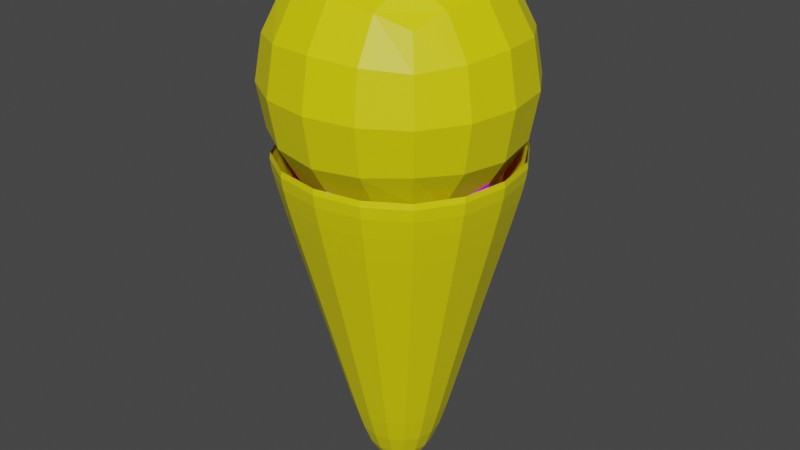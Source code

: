# Source: IceCream.blend  (saved by Blender 2.82.7; exported with 4.5.12 LTS)
import bpy
from mathutils import Matrix  # noqa: F401  (used for matrix-valued properties, if any)

bpy.ops.wm.read_factory_settings(use_empty=True)
scene = bpy.context.scene
scene.name = 'Scene'

# ---- collections
col_collection = bpy.data.collections.new('Collection'); scene.collection.children.link(col_collection)

# ---- images (referenced by path relative to the original .blend; pixels are not part of the script)
import os
ASSET_DIR = os.environ.get("B2B_ASSET_DIR", "")  # directory of the original .blend (textures are referenced by path, not embedded)
HERE = os.path.dirname(os.path.abspath(__file__))  # packed textures are extracted next to this script under _unpacked/

def load_image(name, relpath, width, height, colorspace="sRGB"):
    """Load a texture the original file referenced (path relative to the .blend, or extracted next to this script)."""
    p = next((c for c in (os.path.join(HERE, relpath), os.path.join(ASSET_DIR, relpath)) if relpath and os.path.exists(c)), "")
    if p:
        img = bpy.data.images.load(p, check_existing=True)
        img.name = name
    else:  # same state as the original file: an image datablock whose file is absent (Cycles renders it pink)
        img = bpy.data.images.new(name, width, height)
        img.source = "FILE"
        img.filepath = "//" + (relpath or name)
    img.colorspace_settings.name = colorspace
    return img
img_icecream = load_image('IceCream', 'Textures/IceCream.png', 1024, 1024, 'sRGB')

# ---- materials (node trees are filled in below, after node groups)
mat_icecream = bpy.data.materials.new('IceCream')
mat_icecream.use_transparent_shadow = False
mat_outline = bpy.data.materials.new('Outline')
mat_outline.use_transparent_shadow = False

# ---- material node trees
mat_icecream.use_nodes = True; mat_icecream.node_tree.nodes.clear()
_N = mat_icecream.node_tree.nodes; _L = mat_icecream.node_tree.links
n0 = _N.new('ShaderNodeOutputMaterial'); n0.name = 'Material Output'; n0.location = (300, 300)
n1 = _N.new('ShaderNodeBsdfPrincipled'); n1.name = 'Principled BSDF'; n1.location = (10, 300)
n1.distribution = 'GGX'
n1.subsurface_method = 'BURLEY'
n1.inputs[3].default_value = 1.45
n1.inputs[27].default_value = (0.0, 0.0, 0.0, 1.0)
n1.inputs[28].default_value = 1.0
n2 = _N.new('ShaderNodeTexImage'); n2.name = 'Image Texture'; n2.location = (-382, 130)
n2.image = img_icecream
_L.new(n1.outputs[0], n0.inputs[0])
_L.new(n2.outputs[0], n1.inputs[0])
n0.is_active_output = True
mat_outline.use_nodes = True; mat_outline.node_tree.nodes.clear()
_N = mat_outline.node_tree.nodes; _L = mat_outline.node_tree.links
n0 = _N.new('ShaderNodeOutputMaterial'); n0.name = 'Material Output'; n0.location = (300, 300)
n1 = _N.new('ShaderNodeBsdfPrincipled'); n1.name = 'Principled BSDF'; n1.location = (10, 300)
n1.distribution = 'GGX'
n1.subsurface_method = 'BURLEY'
n1.inputs[0].default_value = (0.8, 0.7235, 0.0, 1.0)
n1.inputs[3].default_value = 1.45
n1.inputs[27].default_value = (0.0, 0.0, 0.0, 1.0)
n1.inputs[28].default_value = 1.0
_L.new(n1.outputs[0], n0.inputs[0])
n0.is_active_output = True

# ---- world
world_world = bpy.data.worlds.new('World'); scene.world = world_world
world_world.use_nodes = True; world_world.node_tree.nodes.clear()
_N = world_world.node_tree.nodes; _L = world_world.node_tree.links
n0 = _N.new('ShaderNodeOutputWorld'); n0.name = 'World Output'; n0.location = (300, 300)
n1 = _N.new('ShaderNodeBackground'); n1.name = 'Background'; n1.location = (10, 300)
n1.inputs[0].default_value = (0.05088, 0.05088, 0.05088, 1.0)
_L.new(n1.outputs[0], n0.inputs[0])
n0.is_active_output = True
world_world.color = (0.05088, 0.05088, 0.05088)
world_world.use_sun_shadow = False
world_world.sun_shadow_jitter_overblur = 0.0

# ---- meshes
me_cube = bpy.data.meshes.new('Cube')
me_cube.from_pydata([(-0.306, -0.306, -0.9795), (-0.6266, -0.6266, 0.8349), (-0.306, 0.306, -0.9795), (-0.6266, 0.6266, 0.8349), (0.306, -0.306, -0.9795), (0.6266, -0.6266, 0.8349), (0.306, 0.306, -0.9795), (0.6266, 0.6266, 0.8349), (-0.4834, -0.4834, 0.006173), (-0.4834, 0.4834, 0.006173), (0.4834, 0.4834, 0.006173), (0.4834, -0.4834, 0.006173), (-0.147, 0.147, -1.665), (-0.147, -0.147, -1.665), (0.147, 0.147, -1.665), (0.147, -0.147, -1.665), (-0.5783, -0.5783, 0.9743), (-0.5783, 0.5783, 0.9743), (0.5783, 0.5783, 0.9743), (0.5783, -0.5783, 0.9743), (-0.4031, -0.4031, 0.8715), (-0.4031, 0.4031, 0.8715), (0.4031, 0.4031, 0.8715), (0.4031, -0.4031, 0.8715), (-0.2712, -0.2712, 0.8458), (-0.2712, 0.2712, 0.8458), (0.2712, 0.2712, 0.8458), (0.2712, -0.2712, 0.8458), (-0.4207, 2.794e-09, -0.9795), (-0.5698, -0.5698, 0.4836), (-0.8616, 6.054e-09, 0.8349), (-0.3932, 0.3932, -0.4932), (2.794e-09, 0.4207, -0.9795), (6.054e-09, 0.8616, 0.8349), (0.3932, 0.3932, -0.4932), (0.4207, 3.725e-09, -0.9795), (0.8616, -6.054e-09, 0.8349), (0.3932, -0.3932, -0.4932), (-2.794e-09, -0.4207, -0.9795), (-6.054e-09, -0.8616, 0.8349), (-0.3932, -0.3932, -0.4932), (-0.5698, 0.5698, 0.4836), (0.5698, 0.5698, 0.4836), (0.5698, -0.5698, 0.4836), (2.328e-09, -0.6646, 0.006173), (0.6646, 2.328e-09, 0.006173), (-2.328e-09, 0.6646, 0.006173), (-0.6646, -2.328e-09, 0.006173), (-0.171, 1.63e-09, -1.713), (2.328e-09, 0.171, -1.713), (0.171, -9.313e-10, -1.713), (-1.397e-09, -0.171, -1.713), (0.2222, -0.2222, -1.413), (0.2222, 0.2222, -1.413), (-0.2222, -0.2222, -1.413), (-0.2222, 0.2222, -1.413), (-0.7952, 1.327e-08, 0.9743), (1.327e-08, 0.7952, 0.9743), (0.7952, -1.327e-08, 0.9743), (-1.327e-08, -0.7952, 0.9743), (0.6295, -0.6295, 0.9761), (-0.6295, -0.6295, 0.9761), (-0.6295, 0.6295, 0.9761), (0.6295, 0.6295, 0.9761), (-0.5542, 9.546e-09, 0.8715), (9.546e-09, 0.5542, 0.8715), (0.5542, -9.546e-09, 0.8715), (-9.546e-09, -0.5542, 0.8715), (0.4872, -0.4872, 0.9229), (-0.4872, -0.4872, 0.9229), (-0.4872, 0.4872, 0.9229), (0.4872, 0.4872, 0.9229), (-0.3306, 2.328e-09, 0.8458), (9.313e-10, 0.3306, 0.8458), (0.3306, 9.313e-10, 0.8458), (0.0, -0.3306, 0.8458), (0.3513, -0.3513, 0.849), (-0.3513, -0.3513, 0.849), (-0.3513, 0.3513, 0.849), (0.3513, 0.3513, 0.849), (-0.7834, 1.17e-08, 0.4836), (1.17e-08, 0.7834, 0.4836), (0.7834, -1.17e-08, 0.4836), (-1.17e-08, -0.7834, 0.4836), (0.304, 2.794e-09, -1.417), (-1.19e-08, -0.8656, 0.9761), (2.16e-08, -0.5406, -0.4932), (0.5406, 2.16e-08, -0.4932), (-2.16e-08, 0.5406, -0.4932), (-0.5406, -2.16e-08, -0.4932), (2.095e-09, 2.794e-09, -1.815), (6.985e-09, -0.304, -1.417), (-2.794e-09, 0.304, -1.417), (-0.304, -3.26e-09, -1.417), (6.723e-09, -0.6698, 0.9229), (1.19e-08, 0.8656, 0.9761), (0.8656, -1.19e-08, 0.9761), (-0.8656, 1.19e-08, 0.9761), (-1.863e-09, -0.4834, 0.849), (-6.723e-09, 0.6698, 0.9229), (0.6698, 6.723e-09, 0.9229), (-0.6698, -6.723e-09, 0.9229), (-5.588e-09, 1.537e-08, 0.8458), (1.863e-09, 0.4834, 0.849), (0.4834, -3.725e-09, 0.849), (-0.4834, 3.725e-09, 0.849)], [], [(8, 29, 80, 47), (29, 1, 30, 80), (80, 30, 3, 41), (47, 80, 41, 9), (9, 41, 81, 46), (41, 3, 33, 81), (81, 33, 7, 42), (46, 81, 42, 10), (10, 42, 82, 45), (42, 7, 36, 82), (82, 36, 5, 43), (45, 82, 43, 11), (11, 43, 83, 44), (43, 5, 39, 83), (83, 39, 1, 29), (44, 83, 29, 8), (6, 35, 84, 53), (35, 4, 52, 84), (84, 52, 15, 50), (53, 84, 50, 14), (1, 39, 85, 61), (39, 5, 60, 85), (85, 60, 19, 59), (61, 85, 59, 16), (4, 37, 86, 38), (37, 11, 44, 86), (86, 44, 8, 40), (38, 86, 40, 0), (6, 34, 87, 35), (34, 10, 45, 87), (87, 45, 11, 37), (35, 87, 37, 4), (2, 31, 88, 32), (31, 9, 46, 88), (88, 46, 10, 34), (32, 88, 34, 6), (0, 40, 89, 28), (40, 8, 47, 89), (89, 47, 9, 31), (28, 89, 31, 2), (12, 49, 90, 48), (49, 14, 50, 90), (90, 50, 15, 51), (48, 90, 51, 13), (4, 38, 91, 52), (38, 0, 54, 91), (91, 54, 13, 51), (52, 91, 51, 15), (2, 32, 92, 55), (32, 6, 53, 92), (92, 53, 14, 49), (55, 92, 49, 12), (0, 28, 93, 54), (28, 2, 55, 93), (93, 55, 12, 48), (54, 93, 48, 13), (16, 59, 94, 69), (59, 19, 68, 94), (94, 68, 23, 67), (69, 94, 67, 20), (7, 33, 95, 63), (33, 3, 62, 95), (95, 62, 17, 57), (63, 95, 57, 18), (5, 36, 96, 60), (36, 7, 63, 96), (96, 63, 18, 58), (60, 96, 58, 19), (3, 30, 97, 62), (30, 1, 61, 97), (97, 61, 16, 56), (62, 97, 56, 17), (20, 67, 98, 77), (67, 23, 76, 98), (98, 76, 27, 75), (77, 98, 75, 24), (18, 57, 99, 71), (57, 17, 70, 99), (99, 70, 21, 65), (71, 99, 65, 22), (19, 58, 100, 68), (58, 18, 71, 100), (100, 71, 22, 66), (68, 100, 66, 23), (17, 56, 101, 70), (56, 16, 69, 101), (101, 69, 20, 64), (70, 101, 64, 21), (26, 73, 102, 74), (73, 25, 72, 102), (102, 72, 24, 75), (74, 102, 75, 27), (22, 65, 103, 79), (65, 21, 78, 103), (103, 78, 25, 73), (79, 103, 73, 26), (23, 66, 104, 76), (66, 22, 79, 104), (104, 79, 26, 74), (76, 104, 74, 27), (21, 64, 105, 78), (64, 20, 77, 105), (105, 77, 24, 72), (78, 105, 72, 25)])
_uv = me_cube.uv_layers.new(name='UVMap')
_uv.uv.foreach_set('vector', [0.61, 0.3668, 0.6169, 0.4371, 0.5333, 0.4371, 0.539, 0.3668, 0.6169, 0.4371, 0.6215, 0.4885, 0.5295, 0.4885, 0.5333, 0.4371, 0.5333, 0.4371, 0.5295, 0.4885, 0.4601, 0.4747, 0.4702, 0.4245, 0.539, 0.3668, 0.5333, 0.4371, 0.4702, 0.4245, 0.4855, 0.3561, 0.8571, 0.3296, 0.8641, 0.3999, 0.7805, 0.3999, 0.7862, 0.3296, 0.8641, 0.3999, 0.8686, 0.4513, 0.7767, 0.4513, 0.7805, 0.3999, 0.7805, 0.3999, 0.7767, 0.4513, 0.7072, 0.4375, 0.7173, 0.3873, 0.7862, 0.3296, 0.7805, 0.3999, 0.7173, 0.3873, 0.7326, 0.3189, 0.9402, 0.7866, 0.9478, 0.8634, 0.8565, 0.8634, 0.8628, 0.7866, 0.9478, 0.8634, 0.9528, 0.9196, 0.8524, 0.9196, 0.8565, 0.8634, 0.8565, 0.8634, 0.8524, 0.9196, 0.7766, 0.9045, 0.7876, 0.8497, 0.8628, 0.7866, 0.8565, 0.8634, 0.7876, 0.8497, 0.8043, 0.775, 0.2346, 0.3033, 0.1835, 0.3522, 0.132, 0.2864, 0.1908, 0.2475, 0.1835, 0.3522, 0.1459, 0.3875, 0.08915, 0.3151, 0.132, 0.2864, 0.132, 0.2864, 0.08915, 0.3151, 0.05717, 0.2519, 0.1029, 0.2289, 0.1908, 0.2475, 0.132, 0.2864, 0.1029, 0.2289, 0.1662, 0.1987, 0.9247, 0.6281, 0.8756, 0.6281, 0.8818, 0.5575, 0.9173, 0.5582, 0.8756, 0.6281, 0.8386, 0.6208, 0.8548, 0.5529, 0.8818, 0.5575, 0.8818, 0.5575, 0.8548, 0.5529, 0.8693, 0.5128, 0.8888, 0.508, 0.9173, 0.5582, 0.8818, 0.5575, 0.8888, 0.508, 0.9107, 0.5164, 0.05717, 0.2519, 0.08915, 0.3151, 0.07337, 0.3272, 0.04125, 0.2638, 0.08915, 0.3151, 0.1459, 0.3875, 0.1303, 0.3999, 0.07337, 0.3272, 0.4302, 0.8026, 0.4302, 0.6719, 0.4425, 0.6777, 0.4425, 0.7978, 0.5126, 0.9012, 0.4302, 0.8026, 0.4425, 0.7978, 0.5181, 0.8883, 0.34, 0.2026, 0.288, 0.2522, 0.2524, 0.2068, 0.3123, 0.1672, 0.288, 0.2522, 0.2346, 0.3033, 0.1908, 0.2475, 0.2524, 0.2068, 0.2524, 0.2068, 0.1908, 0.2475, 0.1662, 0.1987, 0.2324, 0.1672, 0.3123, 0.1672, 0.2524, 0.2068, 0.2324, 0.1672, 0.2967, 0.1364, 0.9247, 0.6281, 0.9323, 0.7063, 0.8693, 0.7063, 0.8756, 0.6281, 0.9323, 0.7063, 0.9402, 0.7866, 0.8628, 0.7866, 0.8693, 0.7063, 0.8693, 0.7063, 0.8628, 0.7866, 0.8043, 0.775, 0.8217, 0.6968, 0.8756, 0.6281, 0.8693, 0.7063, 0.8217, 0.6968, 0.8386, 0.6208, 0.8429, 0.1845, 0.8499, 0.256, 0.7922, 0.256, 0.798, 0.1845, 0.8499, 0.256, 0.8571, 0.3296, 0.7862, 0.3296, 0.7922, 0.256, 0.7922, 0.256, 0.7862, 0.3296, 0.7326, 0.3189, 0.7486, 0.2474, 0.798, 0.1845, 0.7922, 0.256, 0.7486, 0.2474, 0.7641, 0.1777, 0.5957, 0.2216, 0.6027, 0.2932, 0.545, 0.2932, 0.5508, 0.2216, 0.6027, 0.2932, 0.61, 0.3668, 0.539, 0.3668, 0.545, 0.2932, 0.545, 0.2932, 0.539, 0.3668, 0.4855, 0.3561, 0.5014, 0.2846, 0.5508, 0.2216, 0.545, 0.2932, 0.5014, 0.2846, 0.5169, 0.2149, 0.8301, 0.08214, 0.81, 0.07443, 0.8182, 0.05514, 0.8402, 0.07129, 0.9217, 0.5045, 0.9107, 0.5164, 0.8888, 0.508, 0.8977, 0.4869, 0.4266, 0.1034, 0.4274, 0.1306, 0.4126, 0.1294, 0.4063, 0.1088, 0.5628, 0.1116, 0.571, 0.09232, 0.593, 0.1085, 0.5829, 0.1193, 0.34, 0.2026, 0.3123, 0.1672, 0.3667, 0.1317, 0.3862, 0.1578, 0.3123, 0.1672, 0.2967, 0.1364, 0.3548, 0.1097, 0.3667, 0.1317, 0.3667, 0.1317, 0.3548, 0.1097, 0.3918, 0.09757, 0.4063, 0.1088, 0.3862, 0.1578, 0.3667, 0.1317, 0.4063, 0.1088, 0.4126, 0.1294, 0.8429, 0.1845, 0.798, 0.1845, 0.8036, 0.1198, 0.8361, 0.1205, 0.798, 0.1845, 0.7641, 0.1777, 0.7789, 0.1156, 0.8036, 0.1198, 0.8036, 0.1198, 0.7789, 0.1156, 0.7922, 0.0789, 0.81, 0.07443, 0.8361, 0.1205, 0.8036, 0.1198, 0.81, 0.07443, 0.8301, 0.08214, 0.5957, 0.2216, 0.5508, 0.2216, 0.5564, 0.1569, 0.589, 0.1576, 0.5508, 0.2216, 0.5169, 0.2149, 0.5317, 0.1527, 0.5564, 0.1569, 0.5564, 0.1569, 0.5317, 0.1527, 0.545, 0.1161, 0.5628, 0.1116, 0.589, 0.1576, 0.5564, 0.1569, 0.5628, 0.1116, 0.5829, 0.1193, 0.5181, 0.8883, 0.4425, 0.7978, 0.4643, 0.7893, 0.5281, 0.8655, 0.4425, 0.7978, 0.4425, 0.6777, 0.4643, 0.6881, 0.4643, 0.7893, 0.4643, 0.7893, 0.4643, 0.6881, 0.4845, 0.6976, 0.4845, 0.7814, 0.5281, 0.8655, 0.4643, 0.7893, 0.4845, 0.7814, 0.5373, 0.8445, 0.7072, 0.4375, 0.7767, 0.4513, 0.7765, 0.4712, 0.7067, 0.4574, 0.7767, 0.4513, 0.8686, 0.4513, 0.8689, 0.4712, 0.7765, 0.4712, 0.7322, 0.6844, 0.7322, 0.8152, 0.7199, 0.8093, 0.7199, 0.6892, 0.6498, 0.5859, 0.7322, 0.6844, 0.7199, 0.6892, 0.6443, 0.5987, 0.7766, 0.9045, 0.8524, 0.9196, 0.8522, 0.9413, 0.776, 0.9261, 0.8524, 0.9196, 0.9528, 0.9196, 0.9531, 0.9413, 0.8522, 0.9413, 0.5246, 0.5859, 0.6498, 0.5859, 0.6443, 0.5987, 0.5292, 0.5987, 0.4302, 0.6719, 0.5246, 0.5859, 0.5292, 0.5987, 0.4425, 0.6777, 0.4601, 0.4747, 0.5295, 0.4885, 0.5293, 0.5084, 0.4596, 0.4945, 0.5295, 0.4885, 0.6215, 0.4885, 0.6217, 0.5084, 0.5293, 0.5084, 0.6378, 0.9012, 0.5126, 0.9012, 0.5181, 0.8883, 0.6332, 0.8883, 0.7322, 0.8152, 0.6378, 0.9012, 0.6332, 0.8883, 0.7199, 0.8093, 0.5373, 0.8445, 0.4845, 0.7814, 0.4969, 0.7765, 0.5429, 0.8315, 0.4845, 0.7814, 0.4845, 0.6976, 0.4969, 0.7035, 0.4969, 0.7765, 0.4969, 0.7765, 0.4969, 0.7035, 0.5161, 0.7126, 0.5235, 0.7661, 0.5429, 0.8315, 0.4969, 0.7765, 0.5235, 0.7661, 0.5516, 0.8114, 0.6443, 0.5987, 0.7199, 0.6892, 0.6981, 0.6978, 0.6343, 0.6215, 0.7199, 0.6892, 0.7199, 0.8093, 0.6981, 0.799, 0.6981, 0.6978, 0.6981, 0.6978, 0.6981, 0.799, 0.6779, 0.7894, 0.6779, 0.7057, 0.6343, 0.6215, 0.6981, 0.6978, 0.6779, 0.7057, 0.6251, 0.6426, 0.4425, 0.6777, 0.5292, 0.5987, 0.5374, 0.6215, 0.4643, 0.6881, 0.5292, 0.5987, 0.6443, 0.5987, 0.6343, 0.6215, 0.5374, 0.6215, 0.5374, 0.6215, 0.6343, 0.6215, 0.6251, 0.6426, 0.5449, 0.6426, 0.4643, 0.6881, 0.5374, 0.6215, 0.5449, 0.6426, 0.4845, 0.6976, 0.7199, 0.8093, 0.6332, 0.8883, 0.625, 0.8655, 0.6981, 0.799, 0.6332, 0.8883, 0.5181, 0.8883, 0.5281, 0.8655, 0.625, 0.8655, 0.625, 0.8655, 0.5281, 0.8655, 0.5373, 0.8445, 0.6175, 0.8445, 0.6981, 0.799, 0.625, 0.8655, 0.6175, 0.8445, 0.6779, 0.7894, 0.6108, 0.6756, 0.6389, 0.7209, 0.5812, 0.7435, 0.5596, 0.6833, 0.6389, 0.7209, 0.6463, 0.7744, 0.6028, 0.8037, 0.5812, 0.7435, 0.5812, 0.7435, 0.6028, 0.8037, 0.5516, 0.8114, 0.5235, 0.7661, 0.5596, 0.6833, 0.5812, 0.7435, 0.5235, 0.7661, 0.5161, 0.7126, 0.6251, 0.6426, 0.6779, 0.7057, 0.6655, 0.7105, 0.6195, 0.6555, 0.6779, 0.7057, 0.6779, 0.7894, 0.6655, 0.7835, 0.6655, 0.7105, 0.6655, 0.7105, 0.6655, 0.7835, 0.6463, 0.7744, 0.6389, 0.7209, 0.6195, 0.6555, 0.6655, 0.7105, 0.6389, 0.7209, 0.6108, 0.6756, 0.4845, 0.6976, 0.5449, 0.6426, 0.5496, 0.6555, 0.4969, 0.7035, 0.5449, 0.6426, 0.6251, 0.6426, 0.6195, 0.6555, 0.5496, 0.6555, 0.5496, 0.6555, 0.6195, 0.6555, 0.6108, 0.6756, 0.5596, 0.6833, 0.4969, 0.7035, 0.5496, 0.6555, 0.5596, 0.6833, 0.5161, 0.7126, 0.6779, 0.7894, 0.6175, 0.8445, 0.6128, 0.8316, 0.6655, 0.7835, 0.6175, 0.8445, 0.5373, 0.8445, 0.5429, 0.8315, 0.6128, 0.8316, 0.6128, 0.8316, 0.5429, 0.8315, 0.5516, 0.8114, 0.6028, 0.8037, 0.6655, 0.7835, 0.6128, 0.8316, 0.6028, 0.8037, 0.6463, 0.7744])
me_cube.materials.append(mat_icecream)
me_cube.use_remesh_fix_poles = True
me_cube.use_remesh_preserve_attributes = False
me_cube.use_mirror_vertex_groups = False
me_cube.update()
me_cube_002 = bpy.data.meshes.new('Cube.002')
me_cube_002.from_pydata([(-0.5, -0.5, -0.5), (-0.5, -0.5, 0.5), (-0.5, 0.5, -0.5), (-0.5, 0.5, 0.5), (0.5, -0.5, -0.5), (0.5, -0.5, 0.5), (0.5, 0.5, -0.5), (0.5, 0.5, 0.5), (-0.5729, 0.2966, -0.5729), (-0.6096, 9.313e-10, -0.6096), (-0.5729, -0.2966, -0.5729), (-0.5729, -0.5729, -0.2966), (-0.6096, -0.6096, -1.863e-09), (-0.5729, -0.5729, 0.2966), (-0.5729, -0.2966, 0.5729), (-0.6096, -6.519e-09, 0.6096), (-0.5729, 0.2966, 0.5729), (-0.5729, 0.5729, 0.2966), (-0.6096, 0.6096, -2.794e-09), (-0.5729, 0.5729, -0.2966), (0.2966, 0.5729, -0.5729), (1.583e-08, 0.6096, -0.6096), (-0.2966, 0.5729, -0.5729), (-0.2966, 0.5729, 0.5729), (-5.588e-09, 0.6096, 0.6096), (0.2966, 0.5729, 0.5729), (0.5729, 0.5729, 0.2966), (0.6096, 0.6096, -2.794e-09), (0.5729, 0.5729, -0.2966), (0.5729, -0.2966, -0.5729), (0.6096, -1.676e-08, -0.6096), (0.5729, 0.2966, -0.5729), (0.5729, 0.2966, 0.5729), (0.6096, -1.863e-09, 0.6096), (0.5729, -0.2966, 0.5729), (0.5729, -0.5729, 0.2966), (0.6096, -0.6096, -2.794e-09), (0.5729, -0.5729, -0.2966), (-0.2966, -0.5729, -0.5729), (-1.211e-08, -0.6096, -0.6096), (0.2966, -0.5729, -0.5729), (0.2966, -0.5729, 0.5729), (-9.313e-10, -0.6096, 0.6096), (-0.2966, -0.5729, 0.5729), (-0.729, -0.3162, -0.3162), (-0.7818, -0.3331, -5.588e-09), (-0.729, -0.3162, 0.3162), (-0.7818, 1.024e-08, -0.3331), (-0.8395, -1.211e-08, 5.588e-09), (-0.7818, -5.588e-09, 0.3331), (-0.729, 0.3162, -0.3162), (-0.7818, 0.3331, 1.118e-08), (-0.729, 0.3162, 0.3162), (-0.3162, 0.729, -0.3162), (-0.3331, 0.7818, -9.313e-09), (-0.3162, 0.729, 0.3162), (2.515e-08, 0.7818, -0.3331), (9.313e-09, 0.8395, 4.657e-09), (-5.588e-09, 0.7818, 0.3331), (0.3162, 0.729, -0.3162), (0.3331, 0.7818, 7.451e-09), (0.3162, 0.729, 0.3162), (0.729, 0.3162, -0.3162), (0.7818, 0.3331, -9.313e-09), (0.729, 0.3162, 0.3162), (0.7818, -2.887e-08, -0.3331), (0.8395, -1.304e-08, 5.588e-09), (0.7818, 5.588e-09, 0.3331), (0.729, -0.3162, -0.3162), (0.7818, -0.3331, 7.451e-09), (0.729, -0.3162, 0.3162), (0.3162, -0.729, -0.3162), (0.3331, -0.7818, -9.313e-09), (0.3162, -0.729, 0.3162), (-2.515e-08, -0.7818, -0.3331), (-9.313e-09, -0.8395, 4.657e-09), (5.588e-09, -0.7818, 0.3331), (-0.3162, -0.729, -0.3162), (-0.3331, -0.7818, 7.451e-09), (-0.3162, -0.729, 0.3162), (-0.3162, 0.3162, -0.729), (-7.451e-09, 0.3331, -0.7818), (0.3162, 0.3162, -0.729), (-0.3331, -1.397e-08, -0.7818), (0.0, -5.588e-09, -0.8395), (0.3331, 1.863e-09, -0.7818), (-0.3162, -0.3162, -0.729), (1.211e-08, -0.3331, -0.7818), (0.3162, -0.3162, -0.729), (0.3162, 0.3162, 0.729), (1.118e-08, 0.3331, 0.7818), (-0.3162, 0.3162, 0.729), (0.3331, -2.142e-08, 0.7818), (-9.313e-10, -1.397e-08, 0.8395), (-0.3331, 1.863e-09, 0.7818), (0.3162, -0.3162, 0.729), (-1.676e-08, -0.3331, 0.7818), (-0.3162, -0.3162, 0.729)], [], [(44, 45, 48, 47), (45, 46, 49, 48), (47, 48, 51, 50), (48, 49, 52, 51), (0, 11, 44, 10), (11, 12, 45, 44), (12, 13, 46, 45), (13, 1, 14, 46), (46, 14, 15, 49), (49, 15, 16, 52), (52, 16, 3, 17), (51, 52, 17, 18), (50, 51, 18, 19), (8, 50, 19, 2), (9, 47, 50, 8), (10, 44, 47, 9), (53, 54, 57, 56), (54, 55, 58, 57), (56, 57, 60, 59), (57, 58, 61, 60), (2, 19, 53, 22), (19, 18, 54, 53), (18, 17, 55, 54), (17, 3, 23, 55), (55, 23, 24, 58), (58, 24, 25, 61), (61, 25, 7, 26), (60, 61, 26, 27), (59, 60, 27, 28), (20, 59, 28, 6), (21, 56, 59, 20), (22, 53, 56, 21), (62, 63, 66, 65), (63, 64, 67, 66), (65, 66, 69, 68), (66, 67, 70, 69), (6, 28, 62, 31), (28, 27, 63, 62), (27, 26, 64, 63), (26, 7, 32, 64), (64, 32, 33, 67), (67, 33, 34, 70), (70, 34, 5, 35), (69, 70, 35, 36), (68, 69, 36, 37), (29, 68, 37, 4), (30, 65, 68, 29), (31, 62, 65, 30), (71, 72, 75, 74), (72, 73, 76, 75), (74, 75, 78, 77), (75, 76, 79, 78), (4, 37, 71, 40), (37, 36, 72, 71), (36, 35, 73, 72), (35, 5, 41, 73), (73, 41, 42, 76), (76, 42, 43, 79), (79, 43, 1, 13), (78, 79, 13, 12), (77, 78, 12, 11), (38, 77, 11, 0), (39, 74, 77, 38), (40, 71, 74, 39), (80, 81, 84, 83), (81, 82, 85, 84), (83, 84, 87, 86), (84, 85, 88, 87), (2, 22, 80, 8), (22, 21, 81, 80), (21, 20, 82, 81), (20, 6, 31, 82), (82, 31, 30, 85), (85, 30, 29, 88), (88, 29, 4, 40), (87, 88, 40, 39), (86, 87, 39, 38), (10, 86, 38, 0), (9, 83, 86, 10), (8, 80, 83, 9), (89, 90, 93, 92), (90, 91, 94, 93), (92, 93, 96, 95), (93, 94, 97, 96), (7, 25, 89, 32), (25, 24, 90, 89), (24, 23, 91, 90), (23, 3, 16, 91), (91, 16, 15, 94), (94, 15, 14, 97), (97, 14, 1, 43), (96, 97, 43, 42), (95, 96, 42, 41), (34, 95, 41, 5), (33, 92, 95, 34), (32, 89, 92, 33)])
_uv = me_cube_002.uv_layers.new(name='UVMap')
_uv.uv.foreach_set('vector', [0.1914, 0.9025, 0.2278, 0.8961, 0.2396, 0.9171, 0.1995, 0.9213, 0.2278, 0.8961, 0.2631, 0.8875, 0.2793, 0.911, 0.2396, 0.9171, 0.1995, 0.9213, 0.2396, 0.9171, 0.2445, 0.9396, 0.206, 0.9403, 0.2396, 0.9171, 0.2793, 0.911, 0.2829, 0.9394, 0.2445, 0.9396, 0.1561, 0.8916, 0.1802, 0.8854, 0.1914, 0.9025, 0.1564, 0.9062, 0.1802, 0.8854, 0.2126, 0.8778, 0.2278, 0.8961, 0.1914, 0.9025, 0.2126, 0.8778, 0.2445, 0.8695, 0.2631, 0.8875, 0.2278, 0.8961, 0.2445, 0.8695, 0.2677, 0.8613, 0.2908, 0.8713, 0.2631, 0.8875, 0.2631, 0.8875, 0.2908, 0.8713, 0.3154, 0.8976, 0.2793, 0.911, 0.2793, 0.5918, 0.3154, 0.5784, 0.3182, 0.6259, 0.2829, 0.6202, 0.2829, 0.6202, 0.3182, 0.6259, 0.3028, 0.6513, 0.2768, 0.6459, 0.2445, 0.6204, 0.2829, 0.6202, 0.2768, 0.6459, 0.2417, 0.6419, 0.206, 0.6211, 0.2445, 0.6204, 0.2417, 0.6419, 0.2065, 0.6391, 0.1707, 0.6241, 0.206, 0.6211, 0.2065, 0.6391, 0.1799, 0.6371, 0.1614, 0.6061, 0.1995, 0.6021, 0.206, 0.6211, 0.1707, 0.6241, 0.1564, 0.9062, 0.1914, 0.9025, 0.1995, 0.9213, 0.1614, 0.9252, 0.1958, 0.6562, 0.2323, 0.6623, 0.2173, 0.6821, 0.1799, 0.6738, 0.2323, 0.6623, 0.2687, 0.6696, 0.2542, 0.6918, 0.2173, 0.6821, 0.1799, 0.6738, 0.2173, 0.6821, 0.1996, 0.7007, 0.1651, 0.6921, 0.2173, 0.6821, 0.2542, 0.6918, 0.2336, 0.71, 0.1996, 0.7007, 0.1799, 0.6371, 0.2065, 0.6391, 0.1958, 0.6562, 0.1636, 0.6482, 0.2065, 0.6391, 0.2417, 0.6419, 0.2323, 0.6623, 0.1958, 0.6562, 0.2417, 0.6419, 0.2768, 0.6459, 0.2687, 0.6696, 0.2323, 0.6623, 0.2768, 0.6459, 0.3028, 0.6513, 0.3029, 0.6779, 0.2687, 0.6696, 0.2687, 0.6696, 0.3029, 0.6779, 0.2868, 0.706, 0.2542, 0.6918, 0.2542, 0.6918, 0.2868, 0.706, 0.261, 0.7231, 0.2336, 0.71, 0.2336, 0.71, 0.261, 0.7231, 0.239, 0.732, 0.2149, 0.7258, 0.1996, 0.7007, 0.2336, 0.71, 0.2149, 0.7258, 0.1825, 0.7182, 0.1651, 0.6921, 0.1996, 0.7007, 0.1825, 0.7182, 0.1506, 0.7099, 0.1317, 0.6848, 0.1651, 0.6921, 0.1506, 0.7099, 0.1274, 0.7017, 0.1448, 0.6649, 0.1799, 0.6738, 0.1651, 0.6921, 0.1317, 0.6848, 0.1636, 0.6482, 0.1958, 0.6562, 0.1799, 0.6738, 0.1448, 0.6649, 0.132, 0.7279, 0.1673, 0.7366, 0.1555, 0.7575, 0.1158, 0.7514, 0.1673, 0.7366, 0.2037, 0.7429, 0.1956, 0.7617, 0.1555, 0.7575, 0.1158, 0.7514, 0.1555, 0.7575, 0.1506, 0.78, 0.1122, 0.7798, 0.1555, 0.7575, 0.1956, 0.7617, 0.1891, 0.7807, 0.1506, 0.78, 0.1274, 0.7017, 0.1506, 0.7099, 0.132, 0.7279, 0.1043, 0.7117, 0.1506, 0.7099, 0.1825, 0.7182, 0.1673, 0.7366, 0.132, 0.7279, 0.1825, 0.7182, 0.2149, 0.7258, 0.2037, 0.7429, 0.1673, 0.7366, 0.2149, 0.7258, 0.239, 0.732, 0.2387, 0.7466, 0.2037, 0.7429, 0.2037, 0.7429, 0.2387, 0.7466, 0.2337, 0.7656, 0.1956, 0.7617, 0.1956, 0.7617, 0.2337, 0.7656, 0.2244, 0.7837, 0.1891, 0.7807, 0.1891, 0.7807, 0.2244, 0.7837, 0.2152, 0.7967, 0.1886, 0.7987, 0.1506, 0.78, 0.1891, 0.7807, 0.1886, 0.7987, 0.1534, 0.8015, 0.1122, 0.7798, 0.1506, 0.78, 0.1534, 0.8015, 0.1183, 0.8055, 0.07685, 0.7855, 0.1122, 0.7798, 0.1183, 0.8055, 0.09227, 0.8109, 0.07966, 0.738, 0.1158, 0.7514, 0.1122, 0.7798, 0.07685, 0.7855, 0.1043, 0.7117, 0.132, 0.7279, 0.1158, 0.7514, 0.07966, 0.738, 0.1264, 0.8292, 0.1628, 0.8219, 0.1778, 0.8417, 0.1409, 0.8514, 0.1628, 0.8219, 0.1993, 0.8158, 0.2152, 0.8334, 0.1778, 0.8417, 0.1409, 0.8514, 0.1778, 0.8417, 0.1955, 0.8603, 0.1615, 0.8695, 0.1778, 0.8417, 0.2152, 0.8334, 0.23, 0.8517, 0.1955, 0.8603, 0.09227, 0.8109, 0.1183, 0.8055, 0.1264, 0.8292, 0.09217, 0.8375, 0.1183, 0.8055, 0.1534, 0.8015, 0.1628, 0.8219, 0.1264, 0.8292, 0.1534, 0.8015, 0.1886, 0.7987, 0.1993, 0.8158, 0.1628, 0.8219, 0.1886, 0.7987, 0.2152, 0.7967, 0.2315, 0.8077, 0.1993, 0.8158, 0.1993, 0.8158, 0.2315, 0.8077, 0.2503, 0.8244, 0.2152, 0.8334, 0.2152, 0.8334, 0.2503, 0.8244, 0.2634, 0.8444, 0.23, 0.8517, 0.23, 0.8517, 0.2634, 0.8444, 0.2677, 0.8613, 0.2445, 0.8695, 0.1955, 0.8603, 0.23, 0.8517, 0.2445, 0.8695, 0.2126, 0.8778, 0.1615, 0.8695, 0.1955, 0.8603, 0.2126, 0.8778, 0.1802, 0.8854, 0.1341, 0.8827, 0.1615, 0.8695, 0.1802, 0.8854, 0.1561, 0.8916, 0.1083, 0.8656, 0.1409, 0.8514, 0.1615, 0.8695, 0.1341, 0.8827, 0.09217, 0.8375, 0.1264, 0.8292, 0.1409, 0.8514, 0.1083, 0.8656, 0.1393, 0.6335, 0.1118, 0.6515, 0.08493, 0.623, 0.1235, 0.6113, 0.1118, 0.6515, 0.09625, 0.681, 0.05786, 0.6771, 0.08493, 0.623, 0.1235, 0.6113, 0.08493, 0.623, 0.08395, 0.5753, 0.1207, 0.5851, 0.08493, 0.623, 0.05786, 0.6771, 0.05668, 0.5258, 0.08395, 0.5753, 0.1799, 0.6371, 0.1636, 0.6482, 0.1393, 0.6335, 0.1707, 0.6241, 0.1636, 0.6482, 0.1448, 0.6649, 0.1118, 0.6515, 0.1393, 0.6335, 0.1448, 0.6649, 0.1317, 0.6848, 0.09625, 0.681, 0.1118, 0.6515, 0.1317, 0.6848, 0.1274, 0.7017, 0.1043, 0.7117, 0.09625, 0.681, 0.09625, 0.681, 0.1043, 0.7117, 0.07966, 0.738, 0.05786, 0.6771, 0.05786, 0.6771, 0.07966, 0.738, 0.07685, 0.7855, 0.05668, 0.5258, 0.05668, 0.845, 0.07685, 0.7855, 0.09227, 0.8109, 0.09217, 0.8375, 0.08395, 0.8944, 0.05668, 0.845, 0.09217, 0.8375, 0.1083, 0.8656, 0.1207, 0.9043, 0.08395, 0.8944, 0.1083, 0.8656, 0.1341, 0.8827, 0.1564, 0.9062, 0.1207, 0.9043, 0.1341, 0.8827, 0.1561, 0.8916, 0.1614, 0.9252, 0.1235, 0.9305, 0.1207, 0.9043, 0.1564, 0.9062, 0.1707, 0.6241, 0.1393, 0.6335, 0.1235, 0.6113, 0.1614, 0.6061, 0.2744, 0.7447, 0.3112, 0.7349, 0.3102, 0.7826, 0.2716, 0.7709, 0.3112, 0.7349, 0.3384, 0.6854, 0.3372, 0.8367, 0.3102, 0.7826, 0.2716, 0.7709, 0.3102, 0.7826, 0.2833, 0.8111, 0.2558, 0.7931, 0.3102, 0.7826, 0.3372, 0.8367, 0.2988, 0.8406, 0.2833, 0.8111, 0.239, 0.732, 0.261, 0.7231, 0.2744, 0.7447, 0.2387, 0.7466, 0.261, 0.7231, 0.2868, 0.706, 0.3112, 0.7349, 0.2744, 0.7447, 0.2868, 0.706, 0.3029, 0.6779, 0.3384, 0.6854, 0.3112, 0.7349, 0.3029, 0.6779, 0.3028, 0.6513, 0.3182, 0.6259, 0.3384, 0.6854, 0.3384, 0.6854, 0.3182, 0.6259, 0.3154, 0.5784, 0.3372, 0.5175, 0.3372, 0.8367, 0.3154, 0.8976, 0.2908, 0.8713, 0.2988, 0.8406, 0.2988, 0.8406, 0.2908, 0.8713, 0.2677, 0.8613, 0.2634, 0.8444, 0.2833, 0.8111, 0.2988, 0.8406, 0.2634, 0.8444, 0.2503, 0.8244, 0.2558, 0.7931, 0.2833, 0.8111, 0.2503, 0.8244, 0.2315, 0.8077, 0.2244, 0.7837, 0.2558, 0.7931, 0.2315, 0.8077, 0.2152, 0.7967, 0.2337, 0.7656, 0.2716, 0.7709, 0.2558, 0.7931, 0.2244, 0.7837, 0.2387, 0.7466, 0.2744, 0.7447, 0.2716, 0.7709, 0.2337, 0.7656])
me_cube_002.materials.append(mat_icecream)
me_cube_002.use_remesh_fix_poles = True
me_cube_002.use_remesh_preserve_attributes = False
me_cube_002.use_mirror_vertex_groups = False
me_cube_002.use_paint_bone_selection = False
me_cube_002.use_paint_mask = True
me_cube_002.update()
me_cube_005 = bpy.data.meshes.new('Cube.005')
me_cube_005.from_pydata([(-0.5, -0.5, -0.5), (-0.5, -0.5, 0.5), (-0.5, 0.5, -0.5), (-0.5, 0.5, 0.5), (0.5, -0.5, -0.5), (0.5, -0.5, 0.5), (0.5, 0.5, -0.5), (0.5, 0.5, 0.5), (-0.2659, -0.277, -2.118), (-0.5539, -0.565, -0.5734), (-0.2659, 0.2726, -2.118), (-0.5539, 0.5606, -0.5734), (0.2837, -0.277, -2.118), (0.5717, -0.565, -0.5734), (0.2837, 0.2726, -2.118), (0.5717, 0.5606, -0.5734), (-0.4252, -0.4363, -1.279), (-0.4252, 0.4319, -1.279), (0.443, 0.4319, -1.279), (0.443, -0.4363, -1.279), (-0.1231, 0.1298, -2.701), (-0.1231, -0.1342, -2.701), (0.1409, 0.1298, -2.701), (0.1409, -0.1342, -2.701), (-0.5729, 0.2966, -0.5729), (-0.6096, 9.313e-10, -0.6096), (-0.5729, -0.2966, -0.5729), (-0.5729, -0.5729, -0.2966), (-0.6096, -0.6096, -1.863e-09), (-0.5729, -0.5729, 0.2966), (-0.5729, -0.2966, 0.5729), (-0.6096, -6.519e-09, 0.6096), (-0.5729, 0.2966, 0.5729), (-0.5729, 0.5729, 0.2966), (-0.6096, 0.6096, -2.794e-09), (-0.5729, 0.5729, -0.2966), (0.2966, 0.5729, -0.5729), (1.583e-08, 0.6096, -0.6096), (-0.2966, 0.5729, -0.5729), (-0.2966, 0.5729, 0.5729), (-5.588e-09, 0.6096, 0.6096), (0.2966, 0.5729, 0.5729), (0.5729, 0.5729, 0.2966), (0.6096, 0.6096, -2.794e-09), (0.5729, 0.5729, -0.2966), (0.5729, -0.2966, -0.5729), (0.6096, -1.676e-08, -0.6096), (0.5729, 0.2966, -0.5729), (0.5729, 0.2966, 0.5729), (0.6096, -1.863e-09, 0.6096), (0.5729, -0.2966, 0.5729), (0.5729, -0.5729, 0.2966), (0.6096, -0.6096, -2.794e-09), (0.5729, -0.5729, -0.2966), (-0.2966, -0.5729, -0.5729), (-1.211e-08, -0.6096, -0.6096), (0.2966, -0.5729, -0.5729), (0.2966, -0.5729, 0.5729), (-9.313e-10, -0.6096, 0.6096), (-0.2966, -0.5729, 0.5729), (-0.3432, 0.1481, -2.118), (-0.3689, -0.002207, -2.118), (-0.3432, -0.1525, -2.118), (-0.4656, -0.4767, -1.069), (-0.5028, -0.5139, -0.8725), (-0.5334, -0.5445, -0.7031), (-0.7122, -0.31, -0.5734), (-0.7649, -0.002207, -0.5734), (-0.7122, 0.3056, -0.5734), (-0.3845, 0.3912, -1.492), (-0.3442, 0.3509, -1.704), (-0.3046, 0.3113, -1.913), (0.1592, 0.3499, -2.118), (0.008881, 0.3756, -2.118), (-0.1414, 0.3499, -2.118), (-0.2989, 0.7189, -0.5734), (0.008881, 0.7716, -0.5734), (0.3166, 0.7189, -0.5734), (0.4023, 0.3912, -1.492), (0.362, 0.3509, -1.704), (0.3224, 0.3113, -1.913), (0.3609, -0.1525, -2.118), (0.3867, -0.002207, -2.118), (0.3609, 0.1481, -2.118), (0.7299, 0.3056, -0.5734), (0.7827, -0.002207, -0.5734), (0.7299, -0.31, -0.5734), (0.4023, -0.3956, -1.492), (0.362, -0.3553, -1.704), (0.3224, -0.3157, -1.913), (-0.1414, -0.3543, -2.118), (0.008881, -0.38, -2.118), (0.1592, -0.3543, -2.118), (0.3166, -0.7233, -0.5734), (0.008881, -0.776, -0.5734), (-0.2989, -0.7233, -0.5734), (-0.3046, -0.3157, -1.913), (-0.3442, -0.3553, -1.704), (-0.3845, -0.3956, -1.492), (-0.5334, 0.5401, -0.7031), (-0.5028, 0.5095, -0.8725), (-0.4656, 0.4723, -1.069), (0.5512, 0.5401, -0.7031), (0.5206, 0.5095, -0.8725), (0.4834, 0.4723, -1.069), (0.5512, -0.5445, -0.7031), (0.5206, -0.5139, -0.8725), (0.4834, -0.4767, -1.069), (0.2463, -0.5584, -1.279), (0.008881, -0.5991, -1.279), (-0.2285, -0.5584, -1.279), (0.5651, 0.2352, -1.279), (0.6058, -0.002207, -1.279), (0.5651, -0.2396, -1.279), (-0.2285, 0.554, -1.279), (0.008881, 0.5947, -1.279), (0.2463, 0.554, -1.279), (-0.5473, -0.2396, -1.279), (-0.588, -0.002207, -1.279), (-0.5473, 0.2352, -1.279), (-0.1377, 0.07519, -2.729), (-0.1447, -0.002207, -2.743), (-0.1377, -0.07961, -2.729), (0.08628, 0.1444, -2.729), (0.008881, 0.1514, -2.743), (-0.06852, 0.1444, -2.729), (0.1555, -0.07961, -2.729), (0.1624, -0.002207, -2.743), (0.1555, 0.07519, -2.729), (-0.06852, -0.1488, -2.729), (0.008881, -0.1558, -2.743), (0.08628, -0.1488, -2.729), (0.2459, -0.2392, -2.314), (0.2085, -0.2018, -2.487), (0.1712, -0.1646, -2.621), (0.1712, 0.1601, -2.621), (0.2085, 0.1974, -2.487), (0.2459, 0.2348, -2.314), (-0.2282, -0.2392, -2.314), (-0.1907, -0.2018, -2.487), (-0.1535, -0.1646, -2.621), (-0.1535, 0.1601, -2.621), (-0.1907, 0.1974, -2.487), (-0.2282, 0.2348, -2.314), (0.5794, -0.5727, -0.4925), (0.5742, -0.5676, -0.4532), (-0.5565, -0.5676, -0.4532), (-0.5616, -0.5727, -0.4925), (-0.5616, 0.5683, -0.4925), (-0.5565, 0.5632, -0.4532), (0.5742, 0.5632, -0.4532), (0.5794, 0.5683, -0.4925), (-0.729, -0.3162, -0.3162), (-0.7818, -0.3331, -5.588e-09), (-0.729, -0.3162, 0.3162), (-0.7818, 1.024e-08, -0.3331), (-0.8395, -1.211e-08, 5.588e-09), (-0.7818, -5.588e-09, 0.3331), (-0.729, 0.3162, -0.3162), (-0.7818, 0.3331, 1.118e-08), (-0.729, 0.3162, 0.3162), (-0.3162, 0.729, -0.3162), (-0.3331, 0.7818, -9.313e-09), (-0.3162, 0.729, 0.3162), (2.515e-08, 0.7818, -0.3331), (9.313e-09, 0.8395, 4.657e-09), (-5.588e-09, 0.7818, 0.3331), (0.3162, 0.729, -0.3162), (0.3331, 0.7818, 7.451e-09), (0.3162, 0.729, 0.3162), (0.729, 0.3162, -0.3162), (0.7818, 0.3331, -9.313e-09), (0.729, 0.3162, 0.3162), (0.7818, -2.887e-08, -0.3331), (0.8395, -1.304e-08, 5.588e-09), (0.7818, 5.588e-09, 0.3331), (0.729, -0.3162, -0.3162), (0.7818, -0.3331, 7.451e-09), (0.729, -0.3162, 0.3162), (0.3162, -0.729, -0.3162), (0.3331, -0.7818, -9.313e-09), (0.3162, -0.729, 0.3162), (-2.515e-08, -0.7818, -0.3331), (-9.313e-09, -0.8395, 4.657e-09), (5.588e-09, -0.7818, 0.3331), (-0.3162, -0.729, -0.3162), (-0.3331, -0.7818, 7.451e-09), (-0.3162, -0.729, 0.3162), (0.3162, 0.3162, 0.729), (1.118e-08, 0.3331, 0.7818), (-0.3162, 0.3162, 0.729), (0.3331, -2.142e-08, 0.7818), (-9.313e-10, -1.397e-08, 0.8395), (-0.3331, 1.863e-09, 0.7818), (0.3162, -0.3162, 0.729), (-1.676e-08, -0.3331, 0.7818), (-0.3162, -0.3162, 0.729), (-0.5991, -0.2617, -1.069), (-0.6467, -0.282, -0.8725), (-0.6859, -0.2988, -0.7031), (-0.6436, -0.002207, -1.069), (-0.6947, -0.002207, -0.8725), (-0.7367, -0.002207, -0.7031), (-0.5991, 0.2573, -1.069), (-0.6467, 0.2776, -0.8725), (-0.6859, 0.2943, -0.7031), (-0.2506, 0.6058, -1.069), (-0.271, 0.6534, -0.8725), (-0.2877, 0.6926, -0.7031), (0.008881, 0.6502, -1.069), (0.008881, 0.7014, -0.8725), (0.008881, 0.7434, -0.7031), (0.2684, 0.6058, -1.069), (0.2887, 0.6534, -0.8725), (0.3054, 0.6926, -0.7031), (0.6168, 0.2573, -1.069), (0.6645, 0.2776, -0.8725), (0.7037, 0.2943, -0.7031), (0.6613, -0.002207, -1.069), (0.7125, -0.002207, -0.8725), (0.7545, -0.002207, -0.7031), (0.6168, -0.2617, -1.069), (0.6645, -0.282, -0.8725), (0.7037, -0.2988, -0.7031), (0.2684, -0.6102, -1.069), (0.2887, -0.6578, -0.8725), (0.3054, -0.697, -0.7031), (0.008881, -0.6547, -1.069), (0.008881, -0.7058, -0.8725), (0.008881, -0.7478, -0.7031), (-0.2506, -0.6102, -1.069), (-0.271, -0.6578, -0.8725), (-0.2877, -0.697, -0.7031), (0.3125, 0.1274, -2.314), (0.3346, -0.002207, -2.314), (0.3125, -0.1319, -2.314), (0.2637, 0.1072, -2.489), (0.2819, -0.002207, -2.491), (0.2637, -0.1116, -2.489), (0.2127, 0.08787, -2.629), (0.2259, -0.002207, -2.636), (0.2127, -0.09228, -2.629), (-0.3031, -0.7331, -0.4925), (0.008881, -0.7866, -0.4925), (0.3209, -0.7331, -0.4925), (-0.3003, -0.7266, -0.4532), (0.008881, -0.7796, -0.4532), (0.3181, -0.7266, -0.4532), (0.1803, -0.4039, -1.913), (0.202, -0.4546, -1.704), (0.224, -0.5062, -1.492), (0.008881, -0.4332, -1.913), (0.008881, -0.4877, -1.704), (0.008881, -0.5431, -1.492), (-0.1626, -0.4039, -1.913), (-0.1842, -0.4546, -1.704), (-0.2062, -0.5062, -1.492), (0.4105, 0.1692, -1.913), (0.4613, 0.1909, -1.704), (0.5129, 0.2129, -1.492), (0.4399, -0.002207, -1.913), (0.4944, -0.002207, -1.704), (0.5498, -0.002207, -1.492), (0.4105, -0.1736, -1.913), (0.4613, -0.1953, -1.704), (0.5129, -0.2173, -1.492), (-0.1626, 0.3994, -1.913), (-0.1842, 0.4502, -1.704), (-0.2062, 0.5018, -1.492), (0.008881, 0.4288, -1.913), (0.008881, 0.4833, -1.704), (0.008881, 0.5387, -1.492), (0.1803, 0.3994, -1.913), (0.202, 0.4502, -1.704), (0.224, 0.5018, -1.492), (-0.3928, -0.1736, -1.913), (-0.4435, -0.1953, -1.704), (-0.4951, -0.2173, -1.492), (-0.4222, -0.002207, -1.913), (-0.4766, -0.002207, -1.704), (-0.532, -0.002207, -1.492), (-0.3928, 0.1692, -1.913), (-0.4435, 0.1909, -1.704), (-0.4951, 0.2129, -1.492), (-0.06861, 0.07529, -2.788), (0.008881, 0.07759, -2.808), (0.08637, 0.07529, -2.788), (-0.07092, -0.002207, -2.808), (0.008881, -0.002207, -2.829), (0.08868, -0.002207, -2.808), (-0.06861, -0.0797, -2.788), (0.008881, -0.08201, -2.808), (0.08637, -0.0797, -2.788), (0.1385, -0.3058, -2.314), (0.008881, -0.328, -2.314), (-0.1208, -0.3058, -2.314), (0.1182, -0.2571, -2.489), (0.008881, -0.2752, -2.491), (-0.1005, -0.2571, -2.489), (0.09895, -0.2061, -2.629), (0.008881, -0.2192, -2.636), (-0.08119, -0.2061, -2.629), (-0.1208, 0.3014, -2.314), (0.008881, 0.3235, -2.314), (0.1385, 0.3014, -2.314), (-0.1005, 0.2526, -2.489), (0.008881, 0.2708, -2.491), (0.1182, 0.2526, -2.489), (-0.08119, 0.2016, -2.629), (0.008881, 0.2148, -2.636), (0.09895, 0.2016, -2.629), (-0.2947, -0.1319, -2.314), (-0.3169, -0.002207, -2.314), (-0.2947, 0.1274, -2.314), (-0.246, -0.1116, -2.489), (-0.2641, -0.002207, -2.491), (-0.246, 0.1072, -2.489), (-0.195, -0.09228, -2.629), (-0.2081, -0.002207, -2.636), (-0.195, 0.08787, -2.629), (0.3209, 0.7287, -0.4925), (0.008881, 0.7822, -0.4925), (-0.3031, 0.7287, -0.4925), (0.3181, 0.7222, -0.4532), (0.008881, 0.7752, -0.4532), (-0.3003, 0.7222, -0.4532), (0.7398, -0.3142, -0.4925), (0.7933, -0.002207, -0.4925), (0.7398, 0.3098, -0.4925), (0.7333, -0.3114, -0.4532), (0.7863, -0.002207, -0.4532), (0.7333, 0.307, -0.4532), (-0.722, 0.3098, -0.4925), (-0.7755, -0.002207, -0.4925), (-0.722, -0.3142, -0.4925), (-0.7155, 0.307, -0.4532), (-0.7685, -0.002207, -0.4532), (-0.7155, -0.3114, -0.4532)], [], [(152, 155, 156, 153), (153, 156, 157, 154), (155, 158, 159, 156), (156, 159, 160, 157), (0, 26, 152, 27), (27, 152, 153, 28), (28, 153, 154, 29), (29, 154, 30, 1), (154, 157, 31, 30), (157, 160, 32, 31), (160, 33, 3, 32), (159, 34, 33, 160), (158, 35, 34, 159), (24, 2, 35, 158), (25, 24, 158, 155), (26, 25, 155, 152), (161, 164, 165, 162), (162, 165, 166, 163), (164, 167, 168, 165), (165, 168, 169, 166), (2, 38, 161, 35), (35, 161, 162, 34), (34, 162, 163, 33), (33, 163, 39, 3), (163, 166, 40, 39), (166, 169, 41, 40), (169, 42, 7, 41), (168, 43, 42, 169), (167, 44, 43, 168), (36, 6, 44, 167), (37, 36, 167, 164), (38, 37, 164, 161), (170, 173, 174, 171), (171, 174, 175, 172), (173, 176, 177, 174), (174, 177, 178, 175), (6, 47, 170, 44), (44, 170, 171, 43), (43, 171, 172, 42), (42, 172, 48, 7), (172, 175, 49, 48), (175, 178, 50, 49), (178, 51, 5, 50), (177, 52, 51, 178), (176, 53, 52, 177), (45, 4, 53, 176), (46, 45, 176, 173), (47, 46, 173, 170), (179, 182, 183, 180), (180, 183, 184, 181), (182, 185, 186, 183), (183, 186, 187, 184), (4, 56, 179, 53), (53, 179, 180, 52), (52, 180, 181, 51), (51, 181, 57, 5), (181, 184, 58, 57), (184, 187, 59, 58), (187, 29, 1, 59), (186, 28, 29, 187), (185, 27, 28, 186), (54, 0, 27, 185), (55, 54, 185, 182), (56, 55, 182, 179), (188, 191, 192, 189), (189, 192, 193, 190), (191, 194, 195, 192), (192, 195, 196, 193), (7, 48, 188, 41), (41, 188, 189, 40), (40, 189, 190, 39), (39, 190, 32, 3), (190, 193, 31, 32), (193, 196, 30, 31), (196, 59, 1, 30), (195, 58, 59, 196), (194, 57, 58, 195), (50, 5, 57, 194), (49, 50, 194, 191), (48, 49, 191, 188), (197, 200, 201, 198), (198, 201, 202, 199), (200, 203, 204, 201), (201, 204, 205, 202), (16, 117, 197, 63), (63, 197, 198, 64), (64, 198, 199, 65), (65, 199, 66, 9), (199, 202, 67, 66), (202, 205, 68, 67), (205, 99, 11, 68), (204, 100, 99, 205), (203, 101, 100, 204), (119, 17, 101, 203), (118, 119, 203, 200), (117, 118, 200, 197), (206, 209, 210, 207), (207, 210, 211, 208), (209, 212, 213, 210), (210, 213, 214, 211), (17, 114, 206, 101), (101, 206, 207, 100), (100, 207, 208, 99), (99, 208, 75, 11), (208, 211, 76, 75), (211, 214, 77, 76), (214, 102, 15, 77), (213, 103, 102, 214), (212, 104, 103, 213), (116, 18, 104, 212), (115, 116, 212, 209), (114, 115, 209, 206), (215, 218, 219, 216), (216, 219, 220, 217), (218, 221, 222, 219), (219, 222, 223, 220), (18, 111, 215, 104), (104, 215, 216, 103), (103, 216, 217, 102), (102, 217, 84, 15), (217, 220, 85, 84), (220, 223, 86, 85), (223, 105, 13, 86), (222, 106, 105, 223), (221, 107, 106, 222), (113, 19, 107, 221), (112, 113, 221, 218), (111, 112, 218, 215), (224, 227, 228, 225), (225, 228, 229, 226), (227, 230, 231, 228), (228, 231, 232, 229), (19, 108, 224, 107), (107, 224, 225, 106), (106, 225, 226, 105), (105, 226, 93, 13), (226, 229, 94, 93), (229, 232, 95, 94), (232, 65, 9, 95), (231, 64, 65, 232), (230, 63, 64, 231), (110, 16, 63, 230), (109, 110, 230, 227), (108, 109, 227, 224), (233, 236, 237, 234), (234, 237, 238, 235), (236, 239, 240, 237), (237, 240, 241, 238), (14, 137, 233, 83), (83, 233, 234, 82), (82, 234, 235, 81), (81, 235, 132, 12), (235, 238, 133, 132), (238, 241, 134, 133), (241, 126, 23, 134), (240, 127, 126, 241), (239, 128, 127, 240), (135, 22, 128, 239), (136, 135, 239, 236), (137, 136, 236, 233), (242, 245, 246, 243), (243, 246, 247, 244), (9, 147, 242, 95), (95, 242, 243, 94), (94, 243, 244, 93), (93, 244, 144, 13), (244, 247, 145, 144), (147, 146, 245, 242), (248, 251, 252, 249), (249, 252, 253, 250), (251, 254, 255, 252), (252, 255, 256, 253), (12, 92, 248, 89), (89, 248, 249, 88), (88, 249, 250, 87), (87, 250, 108, 19), (250, 253, 109, 108), (253, 256, 110, 109), (256, 98, 16, 110), (255, 97, 98, 256), (254, 96, 97, 255), (90, 8, 96, 254), (91, 90, 254, 251), (92, 91, 251, 248), (257, 260, 261, 258), (258, 261, 262, 259), (260, 263, 264, 261), (261, 264, 265, 262), (14, 83, 257, 80), (80, 257, 258, 79), (79, 258, 259, 78), (78, 259, 111, 18), (259, 262, 112, 111), (262, 265, 113, 112), (265, 87, 19, 113), (264, 88, 87, 265), (263, 89, 88, 264), (81, 12, 89, 263), (82, 81, 263, 260), (83, 82, 260, 257), (266, 269, 270, 267), (267, 270, 271, 268), (269, 272, 273, 270), (270, 273, 274, 271), (10, 74, 266, 71), (71, 266, 267, 70), (70, 267, 268, 69), (69, 268, 114, 17), (268, 271, 115, 114), (271, 274, 116, 115), (274, 78, 18, 116), (273, 79, 78, 274), (272, 80, 79, 273), (72, 14, 80, 272), (73, 72, 272, 269), (74, 73, 269, 266), (275, 278, 279, 276), (276, 279, 280, 277), (278, 281, 282, 279), (279, 282, 283, 280), (8, 62, 275, 96), (96, 275, 276, 97), (97, 276, 277, 98), (98, 277, 117, 16), (277, 280, 118, 117), (280, 283, 119, 118), (283, 69, 17, 119), (282, 70, 69, 283), (281, 71, 70, 282), (60, 10, 71, 281), (61, 60, 281, 278), (62, 61, 278, 275), (284, 287, 288, 285), (285, 288, 289, 286), (287, 290, 291, 288), (288, 291, 292, 289), (20, 120, 284, 125), (125, 284, 285, 124), (124, 285, 286, 123), (123, 286, 128, 22), (286, 289, 127, 128), (289, 292, 126, 127), (292, 131, 23, 126), (291, 130, 131, 292), (290, 129, 130, 291), (122, 21, 129, 290), (121, 122, 290, 287), (120, 121, 287, 284), (293, 296, 297, 294), (294, 297, 298, 295), (296, 299, 300, 297), (297, 300, 301, 298), (12, 132, 293, 92), (92, 293, 294, 91), (91, 294, 295, 90), (90, 295, 138, 8), (295, 298, 139, 138), (298, 301, 140, 139), (301, 129, 21, 140), (300, 130, 129, 301), (299, 131, 130, 300), (134, 23, 131, 299), (133, 134, 299, 296), (132, 133, 296, 293), (302, 305, 306, 303), (303, 306, 307, 304), (305, 308, 309, 306), (306, 309, 310, 307), (10, 143, 302, 74), (74, 302, 303, 73), (73, 303, 304, 72), (72, 304, 137, 14), (304, 307, 136, 137), (307, 310, 135, 136), (310, 123, 22, 135), (309, 124, 123, 310), (308, 125, 124, 309), (141, 20, 125, 308), (142, 141, 308, 305), (143, 142, 305, 302), (311, 314, 315, 312), (312, 315, 316, 313), (314, 317, 318, 315), (315, 318, 319, 316), (8, 138, 311, 62), (62, 311, 312, 61), (61, 312, 313, 60), (60, 313, 143, 10), (313, 316, 142, 143), (316, 319, 141, 142), (319, 120, 20, 141), (318, 121, 120, 319), (317, 122, 121, 318), (140, 21, 122, 317), (139, 140, 317, 314), (138, 139, 314, 311), (320, 323, 324, 321), (321, 324, 325, 322), (15, 151, 320, 77), (77, 320, 321, 76), (76, 321, 322, 75), (75, 322, 148, 11), (322, 325, 149, 148), (151, 150, 323, 320), (326, 329, 330, 327), (327, 330, 331, 328), (13, 144, 326, 86), (86, 326, 327, 85), (85, 327, 328, 84), (84, 328, 151, 15), (328, 331, 150, 151), (144, 145, 329, 326), (332, 335, 336, 333), (333, 336, 337, 334), (11, 148, 332, 68), (68, 332, 333, 67), (67, 333, 334, 66), (66, 334, 147, 9), (334, 337, 146, 147), (148, 149, 335, 332)])
_uv = me_cube_005.uv_layers.new(name='UVMap')
_uv.uv.foreach_set('vector', [0.4375, 0.0625, 0.4375, 0.125, 0.5, 0.125, 0.5, 0.0625, 0.5, 0.0625, 0.5, 0.125, 0.5625, 0.125, 0.5625, 0.0625, 0.4375, 0.125, 0.4375, 0.1875, 0.5, 0.1875, 0.5, 0.125, 0.5, 0.125, 0.5, 0.1875, 0.5625, 0.1875, 0.5625, 0.125, 0.375, 0.0, 0.375, 0.0625, 0.4375, 0.0625, 0.4375, 0.0, 0.4375, 0.0, 0.4375, 0.0625, 0.5, 0.0625, 0.5, 0.0, 0.5, 0.0, 0.5, 0.0625, 0.5625, 0.0625, 0.5625, 0.0, 0.5625, 0.0, 0.5625, 0.0625, 0.625, 0.0625, 0.625, 0.0, 0.5625, 0.0625, 0.5625, 0.125, 0.625, 0.125, 0.625, 0.0625, 0.5625, 0.125, 0.5625, 0.1875, 0.625, 0.1875, 0.625, 0.125, 0.5625, 0.1875, 0.5625, 0.25, 0.625, 0.25, 0.625, 0.1875, 0.5, 0.1875, 0.5, 0.25, 0.5625, 0.25, 0.5625, 0.1875, 0.4375, 0.1875, 0.4375, 0.25, 0.5, 0.25, 0.5, 0.1875, 0.375, 0.1875, 0.375, 0.25, 0.4375, 0.25, 0.4375, 0.1875, 0.375, 0.125, 0.375, 0.1875, 0.4375, 0.1875, 0.4375, 0.125, 0.375, 0.0625, 0.375, 0.125, 0.4375, 0.125, 0.4375, 0.0625, 0.4372, 0.3121, 0.4349, 0.3722, 0.5, 0.3733, 0.5, 0.3123, 0.5, 0.3123, 0.5, 0.3733, 0.5651, 0.3722, 0.5628, 0.3121, 0.4349, 0.3722, 0.4296, 0.429, 0.5, 0.4325, 0.5, 0.3733, 0.5, 0.3733, 0.5, 0.4325, 0.5704, 0.429, 0.5651, 0.3722, 0.375, 0.25, 0.3743, 0.3118, 0.4372, 0.3121, 0.4375, 0.25, 0.4375, 0.25, 0.4372, 0.3121, 0.5, 0.3123, 0.5, 0.25, 0.5, 0.25, 0.5, 0.3123, 0.5628, 0.3121, 0.5625, 0.25, 0.5625, 0.25, 0.5628, 0.3121, 0.6257, 0.3118, 0.625, 0.25, 0.5628, 0.3121, 0.5651, 0.3722, 0.6302, 0.3698, 0.6257, 0.3118, 0.5651, 0.3722, 0.5704, 0.429, 0.6426, 0.4199, 0.6302, 0.3698, 0.5704, 0.429, 0.5745, 0.4871, 0.6667, 0.4583, 0.6426, 0.4199, 0.5, 0.4325, 0.5, 0.4931, 0.5745, 0.4871, 0.5704, 0.429, 0.4296, 0.429, 0.4255, 0.4871, 0.5, 0.4931, 0.5, 0.4325, 0.3574, 0.4199, 0.3333, 0.4583, 0.4255, 0.4871, 0.4296, 0.429, 0.3698, 0.3698, 0.3574, 0.4199, 0.4296, 0.429, 0.4349, 0.3722, 0.3743, 0.3118, 0.3698, 0.3698, 0.4349, 0.3722, 0.4372, 0.3121, 0.4297, 0.5547, 0.4327, 0.625, 0.5, 0.625, 0.5, 0.5577, 0.5, 0.5577, 0.5, 0.625, 0.5673, 0.625, 0.5703, 0.5547, 0.4327, 0.625, 0.4297, 0.6953, 0.5, 0.6923, 0.5, 0.625, 0.5, 0.625, 0.5, 0.6923, 0.5703, 0.6953, 0.5673, 0.625, 0.3333, 0.4583, 0.3621, 0.5505, 0.4297, 0.5547, 0.4255, 0.4871, 0.4255, 0.4871, 0.4297, 0.5547, 0.5, 0.5577, 0.5, 0.4931, 0.5, 0.4931, 0.5, 0.5577, 0.5703, 0.5547, 0.5745, 0.4871, 0.5745, 0.4871, 0.5703, 0.5547, 0.6379, 0.5505, 0.6667, 0.4583, 0.5703, 0.5547, 0.5673, 0.625, 0.6319, 0.625, 0.6379, 0.5505, 0.5673, 0.625, 0.5703, 0.6953, 0.6379, 0.6995, 0.6319, 0.625, 0.5703, 0.6953, 0.5745, 0.7629, 0.6667, 0.7917, 0.6379, 0.6995, 0.5, 0.6923, 0.5, 0.7569, 0.5745, 0.7629, 0.5703, 0.6953, 0.4297, 0.6953, 0.4255, 0.7629, 0.5, 0.7569, 0.5, 0.6923, 0.3621, 0.6995, 0.3333, 0.7917, 0.4255, 0.7629, 0.4297, 0.6953, 0.3681, 0.625, 0.3621, 0.6995, 0.4297, 0.6953, 0.4327, 0.625, 0.3621, 0.5505, 0.3681, 0.625, 0.4327, 0.625, 0.4297, 0.5547, 0.4296, 0.821, 0.4349, 0.8778, 0.5, 0.8767, 0.5, 0.8175, 0.5, 0.8175, 0.5, 0.8767, 0.5651, 0.8778, 0.5704, 0.821, 0.4349, 0.8778, 0.4372, 0.9379, 0.5, 0.9377, 0.5, 0.8767, 0.5, 0.8767, 0.5, 0.9377, 0.5628, 0.9379, 0.5651, 0.8778, 0.3333, 0.7917, 0.3574, 0.8301, 0.4296, 0.821, 0.4255, 0.7629, 0.4255, 0.7629, 0.4296, 0.821, 0.5, 0.8175, 0.5, 0.7569, 0.5, 0.7569, 0.5, 0.8175, 0.5704, 0.821, 0.5745, 0.7629, 0.5745, 0.7629, 0.5704, 0.821, 0.6426, 0.8301, 0.6667, 0.7917, 0.5704, 0.821, 0.5651, 0.8778, 0.6302, 0.8802, 0.6426, 0.8301, 0.5651, 0.8778, 0.5628, 0.9379, 0.6257, 0.9382, 0.6302, 0.8802, 0.5628, 0.9379, 0.5625, 1.0, 0.625, 1.0, 0.6257, 0.9382, 0.5, 0.9377, 0.5, 1.0, 0.5625, 1.0, 0.5628, 0.9379, 0.4372, 0.9379, 0.4375, 1.0, 0.5, 1.0, 0.5, 0.9377, 0.3743, 0.9382, 0.375, 1.0, 0.4375, 1.0, 0.4372, 0.9379, 0.3698, 0.8802, 0.3743, 0.9382, 0.4372, 0.9379, 0.4349, 0.8778, 0.3574, 0.8301, 0.3698, 0.8802, 0.4349, 0.8778, 0.4296, 0.821, 0.696, 0.5546, 0.6925, 0.625, 0.7517, 0.625, 0.7528, 0.5599, 0.7528, 0.5599, 0.7517, 0.625, 0.8127, 0.625, 0.8129, 0.5622, 0.6925, 0.625, 0.696, 0.6954, 0.7528, 0.6901, 0.7517, 0.625, 0.7517, 0.625, 0.7528, 0.6901, 0.8129, 0.6878, 0.8127, 0.625, 0.6667, 0.4583, 0.6379, 0.5505, 0.696, 0.5546, 0.7051, 0.4824, 0.7051, 0.4824, 0.696, 0.5546, 0.7528, 0.5599, 0.7552, 0.4948, 0.7552, 0.4948, 0.7528, 0.5599, 0.8129, 0.5622, 0.8132, 0.4993, 0.8132, 0.4993, 0.8129, 0.5622, 0.875, 0.5625, 0.875, 0.5, 0.8129, 0.5622, 0.8127, 0.625, 0.875, 0.625, 0.875, 0.5625, 0.8127, 0.625, 0.8129, 0.6878, 0.875, 0.6875, 0.875, 0.625, 0.8129, 0.6878, 0.8132, 0.7507, 0.875, 0.75, 0.875, 0.6875, 0.7528, 0.6901, 0.7552, 0.7552, 0.8132, 0.7507, 0.8129, 0.6878, 0.696, 0.6954, 0.7051, 0.7676, 0.7552, 0.7552, 0.7528, 0.6901, 0.6379, 0.6995, 0.6667, 0.7917, 0.7051, 0.7676, 0.696, 0.6954, 0.6319, 0.625, 0.6379, 0.6995, 0.696, 0.6954, 0.6925, 0.625, 0.6379, 0.5505, 0.6319, 0.625, 0.6925, 0.625, 0.696, 0.5546, 0.5316, 0.0625, 0.5316, 0.125, 0.5605, 0.125, 0.5605, 0.0625, 0.5605, 0.0625, 0.5605, 0.125, 0.5853, 0.125, 0.5853, 0.0625, 0.5316, 0.125, 0.5316, 0.1875, 0.5605, 0.1875, 0.5605, 0.125, 0.5605, 0.125, 0.5605, 0.1875, 0.5853, 0.1875, 0.5853, 0.125, 0.5008, 0.0, 0.5008, 0.0625, 0.5316, 0.0625, 0.5316, 0.0, 0.5316, 0.0, 0.5316, 0.0625, 0.5605, 0.0625, 0.5605, 0.0, 0.5605, 0.0, 0.5605, 0.0625, 0.5853, 0.0625, 0.5853, 0.0, 0.5853, 0.0, 0.5853, 0.0625, 0.6044, 0.0625, 0.6044, 0.0, 0.5853, 0.0625, 0.5853, 0.125, 0.6044, 0.125, 0.6044, 0.0625, 0.5853, 0.125, 0.5853, 0.1875, 0.6044, 0.1875, 0.6044, 0.125, 0.5853, 0.1875, 0.5853, 0.25, 0.6044, 0.25, 0.6044, 0.1875, 0.5605, 0.1875, 0.5605, 0.25, 0.5853, 0.25, 0.5853, 0.1875, 0.5316, 0.1875, 0.5316, 0.25, 0.5605, 0.25, 0.5605, 0.1875, 0.5008, 0.1875, 0.5008, 0.25, 0.5316, 0.25, 0.5316, 0.1875, 0.5008, 0.125, 0.5008, 0.1875, 0.5316, 0.1875, 0.5316, 0.125, 0.5008, 0.0625, 0.5008, 0.125, 0.5316, 0.125, 0.5316, 0.0625, 0.5316, 0.3125, 0.5316, 0.375, 0.5605, 0.375, 0.5605, 0.3125, 0.5605, 0.3125, 0.5605, 0.375, 0.5853, 0.375, 0.5853, 0.3125, 0.5316, 0.375, 0.5316, 0.4375, 0.5605, 0.4375, 0.5605, 0.375, 0.5605, 0.375, 0.5605, 0.4375, 0.5853, 0.4375, 0.5853, 0.375, 0.5008, 0.25, 0.5008, 0.3125, 0.5316, 0.3125, 0.5316, 0.25, 0.5316, 0.25, 0.5316, 0.3125, 0.5605, 0.3125, 0.5605, 0.25, 0.5605, 0.25, 0.5605, 0.3125, 0.5853, 0.3125, 0.5853, 0.25, 0.5853, 0.25, 0.5853, 0.3125, 0.6044, 0.3125, 0.6044, 0.25, 0.5853, 0.3125, 0.5853, 0.375, 0.6044, 0.375, 0.6044, 0.3125, 0.5853, 0.375, 0.5853, 0.4375, 0.6044, 0.4375, 0.6044, 0.375, 0.5853, 0.4375, 0.5853, 0.5, 0.6044, 0.5, 0.6044, 0.4375, 0.5605, 0.4375, 0.5605, 0.5, 0.5853, 0.5, 0.5853, 0.4375, 0.5316, 0.4375, 0.5316, 0.5, 0.5605, 0.5, 0.5605, 0.4375, 0.5008, 0.4375, 0.5008, 0.5, 0.5316, 0.5, 0.5316, 0.4375, 0.5008, 0.375, 0.5008, 0.4375, 0.5316, 0.4375, 0.5316, 0.375, 0.5008, 0.3125, 0.5008, 0.375, 0.5316, 0.375, 0.5316, 0.3125, 0.5316, 0.5625, 0.5316, 0.625, 0.5605, 0.625, 0.5605, 0.5625, 0.5605, 0.5625, 0.5605, 0.625, 0.5853, 0.625, 0.5853, 0.5625, 0.5316, 0.625, 0.5316, 0.6875, 0.5605, 0.6875, 0.5605, 0.625, 0.5605, 0.625, 0.5605, 0.6875, 0.5853, 0.6875, 0.5853, 0.625, 0.5008, 0.5, 0.5008, 0.5625, 0.5316, 0.5625, 0.5316, 0.5, 0.5316, 0.5, 0.5316, 0.5625, 0.5605, 0.5625, 0.5605, 0.5, 0.5605, 0.5, 0.5605, 0.5625, 0.5853, 0.5625, 0.5853, 0.5, 0.5853, 0.5, 0.5853, 0.5625, 0.6044, 0.5625, 0.6044, 0.5, 0.5853, 0.5625, 0.5853, 0.625, 0.6044, 0.625, 0.6044, 0.5625, 0.5853, 0.625, 0.5853, 0.6875, 0.6044, 0.6875, 0.6044, 0.625, 0.5853, 0.6875, 0.5853, 0.75, 0.6044, 0.75, 0.6044, 0.6875, 0.5605, 0.6875, 0.5605, 0.75, 0.5853, 0.75, 0.5853, 0.6875, 0.5316, 0.6875, 0.5316, 0.75, 0.5605, 0.75, 0.5605, 0.6875, 0.5008, 0.6875, 0.5008, 0.75, 0.5316, 0.75, 0.5316, 0.6875, 0.5008, 0.625, 0.5008, 0.6875, 0.5316, 0.6875, 0.5316, 0.625, 0.5008, 0.5625, 0.5008, 0.625, 0.5316, 0.625, 0.5316, 0.5625, 0.5316, 0.8125, 0.5316, 0.875, 0.5605, 0.875, 0.5605, 0.8125, 0.5605, 0.8125, 0.5605, 0.875, 0.5853, 0.875, 0.5853, 0.8125, 0.5316, 0.875, 0.5316, 0.9375, 0.5605, 0.9375, 0.5605, 0.875, 0.5605, 0.875, 0.5605, 0.9375, 0.5853, 0.9375, 0.5853, 0.875, 0.5008, 0.75, 0.5008, 0.8125, 0.5316, 0.8125, 0.5316, 0.75, 0.5316, 0.75, 0.5316, 0.8125, 0.5605, 0.8125, 0.5605, 0.75, 0.5605, 0.75, 0.5605, 0.8125, 0.5853, 0.8125, 0.5853, 0.75, 0.5853, 0.75, 0.5853, 0.8125, 0.6044, 0.8125, 0.6044, 0.75, 0.5853, 0.8125, 0.5853, 0.875, 0.6044, 0.875, 0.6044, 0.8125, 0.5853, 0.875, 0.5853, 0.9375, 0.6044, 0.9375, 0.6044, 0.875, 0.5853, 0.9375, 0.5853, 1.0, 0.6044, 1.0, 0.6044, 0.9375, 0.5605, 0.9375, 0.5605, 1.0, 0.5853, 1.0, 0.5853, 0.9375, 0.5316, 0.9375, 0.5316, 1.0, 0.5605, 1.0, 0.5605, 0.9375, 0.5008, 0.9375, 0.5008, 1.0, 0.5316, 1.0, 0.5316, 0.9375, 0.5008, 0.875, 0.5008, 0.9375, 0.5316, 0.9375, 0.5316, 0.875, 0.5008, 0.8125, 0.5008, 0.875, 0.5316, 0.875, 0.5316, 0.8125, 0.3832, 0.5622, 0.3725, 0.5601, 0.3724, 0.625, 0.3832, 0.625, 0.3832, 0.625, 0.3724, 0.625, 0.3725, 0.6899, 0.3832, 0.6878, 0.3725, 0.5601, 0.358, 0.555, 0.3578, 0.625, 0.3724, 0.625, 0.3724, 0.625, 0.3578, 0.625, 0.358, 0.695, 0.3725, 0.6899, 0.396, 0.5, 0.3833, 0.4996, 0.3832, 0.5622, 0.396, 0.5625, 0.396, 0.5625, 0.3832, 0.5622, 0.3832, 0.625, 0.396, 0.625, 0.396, 0.625, 0.3832, 0.625, 0.3832, 0.6878, 0.396, 0.6875, 0.396, 0.6875, 0.3832, 0.6878, 0.3833, 0.7504, 0.396, 0.75, 0.3832, 0.6878, 0.3725, 0.6899, 0.3733, 0.7535, 0.3833, 0.7504, 0.3725, 0.6899, 0.358, 0.695, 0.3602, 0.7625, 0.3733, 0.7535, 0.358, 0.695, 0.3334, 0.6995, 0.3333, 0.7917, 0.3602, 0.7625, 0.3578, 0.625, 0.3333, 0.625, 0.3334, 0.6995, 0.358, 0.695, 0.358, 0.555, 0.3334, 0.5505, 0.3333, 0.625, 0.3578, 0.625, 0.3602, 0.4875, 0.3333, 0.4583, 0.3334, 0.5505, 0.358, 0.555, 0.3733, 0.4965, 0.3602, 0.4875, 0.358, 0.555, 0.3725, 0.5601, 0.3833, 0.4996, 0.3733, 0.4965, 0.3725, 0.5601, 0.3832, 0.5622, 0.6163, 0.9375, 0.6224, 0.9375, 0.6224, 0.875, 0.6163, 0.875, 0.6163, 0.875, 0.6224, 0.875, 0.6224, 0.8125, 0.6163, 0.8125, 0.6044, 1.0, 0.6163, 1.0, 0.6163, 0.9375, 0.6044, 0.9375, 0.6044, 0.9375, 0.6163, 0.9375, 0.6163, 0.875, 0.6044, 0.875, 0.6044, 0.875, 0.6163, 0.875, 0.6163, 0.8125, 0.6044, 0.8125, 0.6044, 0.8125, 0.6163, 0.8125, 0.6163, 0.75, 0.6044, 0.75, 0.6163, 0.8125, 0.6224, 0.8125, 0.6224, 0.75, 0.6163, 0.75, 0.6163, 1.0, 0.6224, 1.0, 0.6224, 0.9375, 0.6163, 0.9375, 0.4154, 0.8125, 0.4154, 0.875, 0.4407, 0.875, 0.4407, 0.8125, 0.4407, 0.8125, 0.4407, 0.875, 0.4698, 0.875, 0.4698, 0.8125, 0.4154, 0.875, 0.4154, 0.9375, 0.4407, 0.9375, 0.4407, 0.875, 0.4407, 0.875, 0.4407, 0.9375, 0.4698, 0.9375, 0.4698, 0.875, 0.396, 0.75, 0.396, 0.8125, 0.4154, 0.8125, 0.4154, 0.75, 0.4154, 0.75, 0.4154, 0.8125, 0.4407, 0.8125, 0.4407, 0.75, 0.4407, 0.75, 0.4407, 0.8125, 0.4698, 0.8125, 0.4698, 0.75, 0.4698, 0.75, 0.4698, 0.8125, 0.5008, 0.8125, 0.5008, 0.75, 0.4698, 0.8125, 0.4698, 0.875, 0.5008, 0.875, 0.5008, 0.8125, 0.4698, 0.875, 0.4698, 0.9375, 0.5008, 0.9375, 0.5008, 0.875, 0.4698, 0.9375, 0.4698, 1.0, 0.5008, 1.0, 0.5008, 0.9375, 0.4407, 0.9375, 0.4407, 1.0, 0.4698, 1.0, 0.4698, 0.9375, 0.4154, 0.9375, 0.4154, 1.0, 0.4407, 1.0, 0.4407, 0.9375, 0.396, 0.9375, 0.396, 1.0, 0.4154, 1.0, 0.4154, 0.9375, 0.396, 0.875, 0.396, 0.9375, 0.4154, 0.9375, 0.4154, 0.875, 0.396, 0.8125, 0.396, 0.875, 0.4154, 0.875, 0.4154, 0.8125, 0.4154, 0.5625, 0.4154, 0.625, 0.4407, 0.625, 0.4407, 0.5625, 0.4407, 0.5625, 0.4407, 0.625, 0.4698, 0.625, 0.4698, 0.5625, 0.4154, 0.625, 0.4154, 0.6875, 0.4407, 0.6875, 0.4407, 0.625, 0.4407, 0.625, 0.4407, 0.6875, 0.4698, 0.6875, 0.4698, 0.625, 0.396, 0.5, 0.396, 0.5625, 0.4154, 0.5625, 0.4154, 0.5, 0.4154, 0.5, 0.4154, 0.5625, 0.4407, 0.5625, 0.4407, 0.5, 0.4407, 0.5, 0.4407, 0.5625, 0.4698, 0.5625, 0.4698, 0.5, 0.4698, 0.5, 0.4698, 0.5625, 0.5008, 0.5625, 0.5008, 0.5, 0.4698, 0.5625, 0.4698, 0.625, 0.5008, 0.625, 0.5008, 0.5625, 0.4698, 0.625, 0.4698, 0.6875, 0.5008, 0.6875, 0.5008, 0.625, 0.4698, 0.6875, 0.4698, 0.75, 0.5008, 0.75, 0.5008, 0.6875, 0.4407, 0.6875, 0.4407, 0.75, 0.4698, 0.75, 0.4698, 0.6875, 0.4154, 0.6875, 0.4154, 0.75, 0.4407, 0.75, 0.4407, 0.6875, 0.396, 0.6875, 0.396, 0.75, 0.4154, 0.75, 0.4154, 0.6875, 0.396, 0.625, 0.396, 0.6875, 0.4154, 0.6875, 0.4154, 0.625, 0.396, 0.5625, 0.396, 0.625, 0.4154, 0.625, 0.4154, 0.5625, 0.4154, 0.3125, 0.4154, 0.375, 0.4407, 0.375, 0.4407, 0.3125, 0.4407, 0.3125, 0.4407, 0.375, 0.4698, 0.375, 0.4698, 0.3125, 0.4154, 0.375, 0.4154, 0.4375, 0.4407, 0.4375, 0.4407, 0.375, 0.4407, 0.375, 0.4407, 0.4375, 0.4698, 0.4375, 0.4698, 0.375, 0.396, 0.25, 0.396, 0.3125, 0.4154, 0.3125, 0.4154, 0.25, 0.4154, 0.25, 0.4154, 0.3125, 0.4407, 0.3125, 0.4407, 0.25, 0.4407, 0.25, 0.4407, 0.3125, 0.4698, 0.3125, 0.4698, 0.25, 0.4698, 0.25, 0.4698, 0.3125, 0.5008, 0.3125, 0.5008, 0.25, 0.4698, 0.3125, 0.4698, 0.375, 0.5008, 0.375, 0.5008, 0.3125, 0.4698, 0.375, 0.4698, 0.4375, 0.5008, 0.4375, 0.5008, 0.375, 0.4698, 0.4375, 0.4698, 0.5, 0.5008, 0.5, 0.5008, 0.4375, 0.4407, 0.4375, 0.4407, 0.5, 0.4698, 0.5, 0.4698, 0.4375, 0.4154, 0.4375, 0.4154, 0.5, 0.4407, 0.5, 0.4407, 0.4375, 0.396, 0.4375, 0.396, 0.5, 0.4154, 0.5, 0.4154, 0.4375, 0.396, 0.375, 0.396, 0.4375, 0.4154, 0.4375, 0.4154, 0.375, 0.396, 0.3125, 0.396, 0.375, 0.4154, 0.375, 0.4154, 0.3125, 0.4154, 0.0625, 0.4154, 0.125, 0.4407, 0.125, 0.4407, 0.0625, 0.4407, 0.0625, 0.4407, 0.125, 0.4698, 0.125, 0.4698, 0.0625, 0.4154, 0.125, 0.4154, 0.1875, 0.4407, 0.1875, 0.4407, 0.125, 0.4407, 0.125, 0.4407, 0.1875, 0.4698, 0.1875, 0.4698, 0.125, 0.396, 0.0, 0.396, 0.0625, 0.4154, 0.0625, 0.4154, 0.0, 0.4154, 0.0, 0.4154, 0.0625, 0.4407, 0.0625, 0.4407, 0.0, 0.4407, 0.0, 0.4407, 0.0625, 0.4698, 0.0625, 0.4698, 0.0, 0.4698, 0.0, 0.4698, 0.0625, 0.5008, 0.0625, 0.5008, 0.0, 0.4698, 0.0625, 0.4698, 0.125, 0.5008, 0.125, 0.5008, 0.0625, 0.4698, 0.125, 0.4698, 0.1875, 0.5008, 0.1875, 0.5008, 0.125, 0.4698, 0.1875, 0.4698, 0.25, 0.5008, 0.25, 0.5008, 0.1875, 0.4407, 0.1875, 0.4407, 0.25, 0.4698, 0.25, 0.4698, 0.1875, 0.4154, 0.1875, 0.4154, 0.25, 0.4407, 0.25, 0.4407, 0.1875, 0.396, 0.1875, 0.396, 0.25, 0.4154, 0.25, 0.4154, 0.1875, 0.396, 0.125, 0.396, 0.1875, 0.4154, 0.1875, 0.4154, 0.125, 0.396, 0.0625, 0.396, 0.125, 0.4154, 0.125, 0.4154, 0.0625, 0.1868, 0.5622, 0.1868, 0.625, 0.2448, 0.625, 0.2448, 0.5599, 0.2448, 0.5599, 0.2448, 0.625, 0.2949, 0.625, 0.2949, 0.5546, 0.1868, 0.625, 0.1868, 0.6878, 0.2448, 0.6901, 0.2448, 0.625, 0.2448, 0.625, 0.2448, 0.6901, 0.2949, 0.6954, 0.2949, 0.625, 0.125, 0.5, 0.125, 0.5625, 0.1868, 0.5622, 0.1868, 0.4993, 0.1868, 0.4993, 0.1868, 0.5622, 0.2448, 0.5599, 0.2448, 0.4948, 0.2448, 0.4948, 0.2448, 0.5599, 0.2949, 0.5546, 0.2949, 0.4824, 0.2949, 0.4824, 0.2949, 0.5546, 0.3334, 0.5505, 0.3333, 0.4583, 0.2949, 0.5546, 0.2949, 0.625, 0.3333, 0.625, 0.3334, 0.5505, 0.2949, 0.625, 0.2949, 0.6954, 0.3334, 0.6995, 0.3333, 0.625, 0.2949, 0.6954, 0.2949, 0.7676, 0.3333, 0.7917, 0.3334, 0.6995, 0.2448, 0.6901, 0.2448, 0.7552, 0.2949, 0.7676, 0.2949, 0.6954, 0.1868, 0.6878, 0.1868, 0.7507, 0.2448, 0.7552, 0.2448, 0.6901, 0.125, 0.6875, 0.125, 0.75, 0.1868, 0.7507, 0.1868, 0.6878, 0.125, 0.625, 0.125, 0.6875, 0.1868, 0.6878, 0.1868, 0.625, 0.125, 0.5625, 0.125, 0.625, 0.1868, 0.625, 0.1868, 0.5622, 0.3835, 0.8128, 0.375, 0.815, 0.3768, 0.8759, 0.3838, 0.8751, 0.3838, 0.8751, 0.3768, 0.8759, 0.3775, 0.9376, 0.3839, 0.9375, 0.375, 0.815, 0.3669, 0.8207, 0.3726, 0.8777, 0.3768, 0.8759, 0.3768, 0.8759, 0.3726, 0.8777, 0.375, 0.9378, 0.3775, 0.9376, 0.396, 0.75, 0.3833, 0.7504, 0.3835, 0.8128, 0.396, 0.8125, 0.396, 0.8125, 0.3835, 0.8128, 0.3838, 0.8751, 0.396, 0.875, 0.396, 0.875, 0.3838, 0.8751, 0.3839, 0.9375, 0.396, 0.9375, 0.396, 0.9375, 0.3839, 0.9375, 0.3839, 1.0, 0.396, 1.0, 0.3839, 0.9375, 0.3775, 0.9376, 0.3776, 1.0, 0.3839, 1.0, 0.3775, 0.9376, 0.375, 0.9378, 0.3753, 1.0, 0.3776, 1.0, 0.375, 0.9378, 0.3743, 0.9382, 0.375, 1.0, 0.3753, 1.0, 0.3726, 0.8777, 0.3698, 0.8802, 0.3743, 0.9382, 0.375, 0.9378, 0.3669, 0.8207, 0.3574, 0.8301, 0.3698, 0.8802, 0.3726, 0.8777, 0.3602, 0.7625, 0.3333, 0.7917, 0.3574, 0.8301, 0.3669, 0.8207, 0.3733, 0.7535, 0.3602, 0.7625, 0.3669, 0.8207, 0.375, 0.815, 0.3833, 0.7504, 0.3733, 0.7535, 0.375, 0.815, 0.3835, 0.8128, 0.3839, 0.3125, 0.3775, 0.3124, 0.3768, 0.3741, 0.3838, 0.3749, 0.3838, 0.3749, 0.3768, 0.3741, 0.375, 0.435, 0.3835, 0.4372, 0.3775, 0.3124, 0.375, 0.3122, 0.3726, 0.3723, 0.3768, 0.3741, 0.3768, 0.3741, 0.3726, 0.3723, 0.3669, 0.4293, 0.375, 0.435, 0.396, 0.25, 0.3839, 0.25, 0.3839, 0.3125, 0.396, 0.3125, 0.396, 0.3125, 0.3839, 0.3125, 0.3838, 0.3749, 0.396, 0.375, 0.396, 0.375, 0.3838, 0.3749, 0.3835, 0.4372, 0.396, 0.4375, 0.396, 0.4375, 0.3835, 0.4372, 0.3833, 0.4996, 0.396, 0.5, 0.3835, 0.4372, 0.375, 0.435, 0.3733, 0.4965, 0.3833, 0.4996, 0.375, 0.435, 0.3669, 0.4293, 0.3602, 0.4875, 0.3733, 0.4965, 0.3669, 0.4293, 0.3574, 0.4199, 0.3333, 0.4583, 0.3602, 0.4875, 0.3726, 0.3723, 0.3698, 0.3698, 0.3574, 0.4199, 0.3669, 0.4293, 0.375, 0.3122, 0.3743, 0.3118, 0.3698, 0.3698, 0.3726, 0.3723, 0.3753, 0.25, 0.375, 0.25, 0.3743, 0.3118, 0.375, 0.3122, 0.3776, 0.25, 0.3753, 0.25, 0.375, 0.3122, 0.3775, 0.3124, 0.3839, 0.25, 0.3776, 0.25, 0.3775, 0.3124, 0.3839, 0.3125, 0.3839, 0.0625, 0.3776, 0.0625, 0.3776, 0.125, 0.3839, 0.125, 0.3839, 0.125, 0.3776, 0.125, 0.3776, 0.1875, 0.3839, 0.1875, 0.3776, 0.0625, 0.3753, 0.0625, 0.3753, 0.125, 0.3776, 0.125, 0.3776, 0.125, 0.3753, 0.125, 0.3753, 0.1875, 0.3776, 0.1875, 0.396, 0.0, 0.3839, 0.0, 0.3839, 0.0625, 0.396, 0.0625, 0.396, 0.0625, 0.3839, 0.0625, 0.3839, 0.125, 0.396, 0.125, 0.396, 0.125, 0.3839, 0.125, 0.3839, 0.1875, 0.396, 0.1875, 0.396, 0.1875, 0.3839, 0.1875, 0.3839, 0.25, 0.396, 0.25, 0.3839, 0.1875, 0.3776, 0.1875, 0.3776, 0.25, 0.3839, 0.25, 0.3776, 0.1875, 0.3753, 0.1875, 0.3753, 0.25, 0.3776, 0.25, 0.3753, 0.1875, 0.375, 0.1875, 0.375, 0.25, 0.3753, 0.25, 0.3753, 0.125, 0.375, 0.125, 0.375, 0.1875, 0.3753, 0.1875, 0.3753, 0.0625, 0.375, 0.0625, 0.375, 0.125, 0.3753, 0.125, 0.3753, 0.0, 0.375, 0.0, 0.375, 0.0625, 0.3753, 0.0625, 0.3776, 0.0, 0.3753, 0.0, 0.3753, 0.0625, 0.3776, 0.0625, 0.3839, 0.0, 0.3776, 0.0, 0.3776, 0.0625, 0.3839, 0.0625, 0.6163, 0.4375, 0.6224, 0.4375, 0.6224, 0.375, 0.6163, 0.375, 0.6163, 0.375, 0.6224, 0.375, 0.6224, 0.3125, 0.6163, 0.3125, 0.6044, 0.5, 0.6163, 0.5, 0.6163, 0.4375, 0.6044, 0.4375, 0.6044, 0.4375, 0.6163, 0.4375, 0.6163, 0.375, 0.6044, 0.375, 0.6044, 0.375, 0.6163, 0.375, 0.6163, 0.3125, 0.6044, 0.3125, 0.6044, 0.3125, 0.6163, 0.3125, 0.6163, 0.25, 0.6044, 0.25, 0.6163, 0.3125, 0.6224, 0.3125, 0.6224, 0.25, 0.6163, 0.25, 0.6163, 0.5, 0.6224, 0.5, 0.6224, 0.4375, 0.6163, 0.4375, 0.6163, 0.6875, 0.6224, 0.6875, 0.6224, 0.625, 0.6163, 0.625, 0.6163, 0.625, 0.6224, 0.625, 0.6224, 0.5625, 0.6163, 0.5625, 0.6044, 0.75, 0.6163, 0.75, 0.6163, 0.6875, 0.6044, 0.6875, 0.6044, 0.6875, 0.6163, 0.6875, 0.6163, 0.625, 0.6044, 0.625, 0.6044, 0.625, 0.6163, 0.625, 0.6163, 0.5625, 0.6044, 0.5625, 0.6044, 0.5625, 0.6163, 0.5625, 0.6163, 0.5, 0.6044, 0.5, 0.6163, 0.5625, 0.6224, 0.5625, 0.6224, 0.5, 0.6163, 0.5, 0.6163, 0.75, 0.6224, 0.75, 0.6224, 0.6875, 0.6163, 0.6875, 0.6163, 0.1875, 0.6224, 0.1875, 0.6224, 0.125, 0.6163, 0.125, 0.6163, 0.125, 0.6224, 0.125, 0.6224, 0.0625, 0.6163, 0.0625, 0.6044, 0.25, 0.6163, 0.25, 0.6163, 0.1875, 0.6044, 0.1875, 0.6044, 0.1875, 0.6163, 0.1875, 0.6163, 0.125, 0.6044, 0.125, 0.6044, 0.125, 0.6163, 0.125, 0.6163, 0.0625, 0.6044, 0.0625, 0.6044, 0.0625, 0.6163, 0.0625, 0.6163, 0.0, 0.6044, 0.0, 0.6163, 0.0625, 0.6224, 0.0625, 0.6224, 0.0, 0.6163, 0.0, 0.6163, 0.25, 0.6224, 0.25, 0.6224, 0.1875, 0.6163, 0.1875])
me_cube_005.materials.append(mat_outline)
me_cube_005.use_remesh_fix_poles = True
me_cube_005.use_remesh_preserve_attributes = False
me_cube_005.use_mirror_vertex_groups = False
me_cube_005.update()

# ---- objects
ob_cone = bpy.data.objects.new('Cone', me_cube)
ob_icecream = bpy.data.objects.new('IceCream', None)
ob_scoop = bpy.data.objects.new('Scoop', me_cube_002)
ob_highlightmesh = bpy.data.objects.new('HighlightMesh', me_cube_005)

# ---- transforms, parenting, visibility, modifiers, constraints
ob_cone.parent = ob_icecream
ob_cone.location = (-0.000559, 0.0001389, 0.175)
ob_cone.scale = (0.08507, 0.08507, 0.08064)
ob_cone.lineart.crease_threshold = 0.0
ob_icecream.location = (0.0, 0.0, 0.0)
ob_icecream.lineart.crease_threshold = 0.0
ob_scoop.parent = ob_icecream
ob_scoop.location = (-0.0014, 0.000348, 0.2966)
ob_scoop.scale = (0.09473, 0.09473, 0.09473)
ob_scoop.lineart.crease_threshold = 0.0
ob_highlightmesh.parent = ob_icecream
ob_highlightmesh.location = (-0.0014, 0.000348, 0.2966)
ob_highlightmesh.scale = (0.1091, 0.1091, 0.1091)
ob_highlightmesh.lineart.crease_threshold = 0.0

# ---- collection membership
col_collection.objects.link(ob_cone)
col_collection.objects.link(ob_icecream)
col_collection.objects.link(ob_scoop)
col_collection.objects.link(ob_highlightmesh)

# ---- scene / render settings (as saved in the file)
scene.frame_start = 1; scene.frame_end = 250; scene.frame_set(1)
scene.render.engine = 'BLENDER_EEVEE_NEXT'
scene.cycles.use_denoising = False
scene.cycles.samples = 128
scene.cycles.sampling_pattern = 'TABULATED_SOBOL'
scene.cycles.use_adaptive_sampling = False
scene.cycles.use_light_tree = False
scene.view_settings.view_transform = 'Filmic'
bpy.context.view_layer.update()

# ---- added for rendering (the .blend has no active camera and no usable light): camera, sun
cam_auto = bpy.data.cameras.new('AutoCamera')
cam_auto.lens = 50.0
cam_auto.sensor_width = 36.0
cam_auto.clip_end = 1000.0
ob_auto_camera = bpy.data.objects.new('AutoCamera', cam_auto)
scene.collection.objects.link(ob_auto_camera)
ob_auto_camera.location = (0.439591, -0.528842, 0.540897)
ob_auto_camera.rotation_euler = (1.09748, -7.21219e-08, 0.694738)
scene.camera = ob_auto_camera
light_auto_sun = bpy.data.lights.new('AutoSun', 'SUN')
light_auto_sun.energy = 3.0
light_auto_sun.angle = 0.0523599
ob_auto_sun = bpy.data.objects.new('AutoSun', light_auto_sun)
scene.collection.objects.link(ob_auto_sun)
ob_auto_sun.rotation_euler = (0.872665, 0.174533, 0.523599)
bpy.context.view_layer.update()
